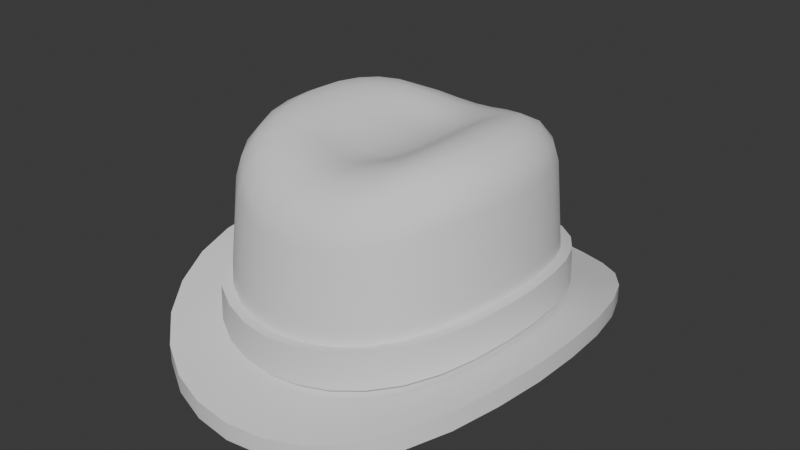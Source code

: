 # Source: Homburg.blend  (saved by Blender 4.3.34; exported with 4.5.12 LTS)
import bpy
from mathutils import Matrix  # noqa: F401  (used for matrix-valued properties, if any)

bpy.ops.wm.read_factory_settings(use_empty=True)
scene = bpy.context.scene
scene.name = 'Scene'

# ---- world
world_world = bpy.data.worlds.new('World'); scene.world = world_world
world_world.use_nodes = True; world_world.node_tree.nodes.clear()
_N = world_world.node_tree.nodes; _L = world_world.node_tree.links
n0 = _N.new('ShaderNodeOutputWorld'); n0.name = 'World Output'; n0.location = (300, 300)
n1 = _N.new('ShaderNodeBackground'); n1.name = 'Background'; n1.location = (10, 300)
n1.inputs[0].default_value = (0.05088, 0.05088, 0.05088, 1.0)
_L.new(n1.outputs[0], n0.inputs[0])
n0.is_active_output = True
world_world.color = (0.05088, 0.05088, 0.05088)
world_world.use_sun_shadow = False
world_world.sun_shadow_jitter_overblur = 0.0

# ---- meshes
me_homburg = bpy.data.meshes.new('Homburg')
me_homburg.from_pydata([(0.08711, 0.0, 0.03584), (0.1194, 0.0, 0.04203), (0.1194, 0.0, 0.0303), (0.08684, 0.0, 0.03997), (0.0927, 0.0, 0.06218), (0.09336, 0.0, 0.0402), (0.08618, 0.0, 0.06195), (0.082, 0.0, 0.1148), (0.04921, 0.0, 0.14), (0.0787, 0.0, 0.1257), (0.07107, 0.0, 0.1346), (0.06074, 0.0, 0.1396), (0.03794, 0.0, 0.1366), (0.06325, -0.07435, 0.02686), (0.08561, -0.02075, 0.03512), (0.08112, -0.04064, 0.03282), (0.07366, -0.05879, 0.02983), (0.05001, -0.0866, 0.02439), (0.03457, -0.09537, 0.02212), (0.01765, -0.1006, 0.02074), (-1.192e-07, -0.1024, 0.02013), (0.08671, -0.1019, 0.02517), (0.1174, -0.02845, 0.04068), (0.1112, -0.05571, 0.03728), (0.101, -0.0806, 0.03163), (0.06856, -0.1187, 0.01871), (0.04739, -0.1307, 0.01409), (0.0242, -0.138, 0.01209), (-1.192e-07, -0.1404, 0.01122), (0.08671, -0.1019, 0.01374), (0.1174, -0.02845, 0.02896), (0.1112, -0.05571, 0.02563), (0.101, -0.0806, 0.02007), (0.06856, -0.1187, 0.007418), (0.04739, -0.1307, 0.002856), (0.0242, -0.138, 0.0008674), (-1.192e-07, -0.1404, 3.128e-07), (0.06306, -0.07413, 0.03104), (0.08535, -0.02069, 0.03928), (0.08088, -0.04052, 0.03701), (0.07344, -0.05862, 0.03402), (0.04987, -0.08634, 0.0285), (0.03447, -0.09508, 0.02621), (0.0176, -0.1003, 0.02485), (-1.192e-07, -0.1021, 0.02423), (-1.192e-07, -0.1078, 0.04652), (0.0188, -0.106, 0.04733), (0.05341, -0.09095, 0.05103), (0.03686, -0.1003, 0.04872), (0.0676, -0.07782, 0.0538), (0.07867, -0.06127, 0.05676), (0.08649, -0.04221, 0.05966), (0.09115, -0.02151, 0.06166), (0.01887, -0.1067, 0.02512), (0.05364, -0.09165, 0.02875), (0.037, -0.1011, 0.02647), (0.06795, -0.07844, 0.03128), (0.07915, -0.06177, 0.03425), (0.08707, -0.04254, 0.03724), (0.09179, -0.02168, 0.03951), (-1.192e-07, -0.1086, 0.0245), (0.0847, -0.02057, 0.06143), (0.08027, -0.04026, 0.05943), (0.07291, -0.05823, 0.05654), (0.04953, -0.08571, 0.05078), (0.03425, -0.09436, 0.04846), (0.01749, -0.09957, 0.04702), (-1.192e-07, -0.1013, 0.0462), (0.06262, -0.07362, 0.05357), (0.06008, -0.06853, 0.1076), (0.03715, -0.04528, 0.1342), (0.05766, -0.06597, 0.1192), (0.05207, -0.06026, 0.1292), (0.04449, -0.05262, 0.134), (0.0806, -0.01937, 0.1146), (0.04828, -0.01287, 0.1396), (0.07735, -0.01868, 0.1256), (0.06984, -0.01715, 0.1344), (0.05966, -0.01511, 0.1395), (0.07646, -0.03782, 0.1141), (0.04558, -0.02496, 0.1384), (0.07337, -0.03646, 0.1247), (0.06622, -0.03345, 0.1336), (0.05653, -0.02944, 0.1386), (0.06965, -0.05446, 0.1117), (0.04236, -0.03512, 0.1367), (0.06683, -0.05247, 0.1221), (0.0603, -0.04805, 0.1314), (0.05145, -0.04215, 0.1368), (0.0283, -0.05097, 0.1317), (0.04774, -0.07943, 0.1027), (0.03559, -0.06063, 0.1303), (0.04149, -0.06968, 0.1248), (0.04585, -0.07643, 0.1141), (0.03315, -0.08718, 0.09929), (0.01999, -0.05428, 0.1294), (0.03186, -0.08387, 0.1101), (0.02889, -0.07642, 0.12), (0.02487, -0.06642, 0.1275), (0.01698, -0.09189, 0.09632), (0.01028, -0.05707, 0.1273), (0.01632, -0.0884, 0.1072), (0.01481, -0.08055, 0.117), (0.01278, -0.06999, 0.1248), (-1.192e-07, -0.09349, 0.09506), (-1.192e-07, -0.05803, 0.1265), (-1.192e-07, -0.08994, 0.106), (-1.192e-07, -0.08195, 0.1156), (-1.192e-07, -0.07121, 0.1237), (0.03066, -0.03878, 0.1324), (0.03699, -0.01181, 0.1363), (0.03537, -0.02322, 0.1352), (0.03359, -0.0316, 0.1339), (0.02446, -0.04128, 0.1307), (0.01695, -0.04326, 0.1288), (0.009072, -0.04442, 0.1269), (-1.192e-07, -0.04528, 0.126), (0.02452, -0.03209, 0.1296), (0.02629, -0.02342, 0.1298), (0.02826, -0.01198, 0.1304), (0.02887, 0.0, 0.1309), (0.01655, -0.03367, 0.127), (0.01753, -0.02387, 0.1266), (0.01894, -0.01197, 0.1269), (0.01978, 0.0, 0.1271), (0.008996, -0.03457, 0.1254), (0.009586, -0.02434, 0.1248), (0.01014, -0.01194, 0.1246), (0.01047, 0.0, 0.1248), (-1.192e-07, -0.03475, 0.1245), (-1.192e-07, -0.02408, 0.124), (-1.192e-07, -0.01168, 0.1237), (-1.192e-07, 0.0, 0.1237), (-0.08711, 0.0, 0.03584), (-0.1194, 0.0, 0.04203), (-0.1194, 0.0, 0.0303), (-0.08684, 0.0, 0.03997), (-0.0927, 0.0, 0.06218), (-0.09336, 0.0, 0.0402), (-0.08618, 0.0, 0.06195), (-0.082, 0.0, 0.1148), (-0.04921, 0.0, 0.14), (-0.0787, 0.0, 0.1257), (-0.07107, 0.0, 0.1346), (-0.06074, 0.0, 0.1396), (-0.03794, 0.0, 0.1366), (-0.06325, -0.07435, 0.02686), (-0.08561, -0.02075, 0.03512), (-0.08112, -0.04064, 0.03282), (-0.07366, -0.05879, 0.02983), (-0.05001, -0.0866, 0.02439), (-0.03457, -0.09537, 0.02212), (-0.01765, -0.1006, 0.02074), (-0.08671, -0.1019, 0.02517), (-0.1174, -0.02845, 0.04068), (-0.1112, -0.05571, 0.03728), (-0.101, -0.0806, 0.03163), (-0.06856, -0.1187, 0.01871), (-0.04739, -0.1307, 0.01409), (-0.0242, -0.138, 0.01209), (-0.08671, -0.1019, 0.01374), (-0.1174, -0.02845, 0.02896), (-0.1112, -0.05571, 0.02563), (-0.101, -0.0806, 0.02007), (-0.06856, -0.1187, 0.007418), (-0.04739, -0.1307, 0.002856), (-0.0242, -0.138, 0.0008674), (-0.06306, -0.07413, 0.03104), (-0.08535, -0.02069, 0.03928), (-0.08088, -0.04052, 0.03701), (-0.07344, -0.05862, 0.03402), (-0.04987, -0.08634, 0.0285), (-0.03447, -0.09508, 0.02621), (-0.0176, -0.1003, 0.02485), (-0.0188, -0.106, 0.04733), (-0.05341, -0.09095, 0.05103), (-0.03686, -0.1003, 0.04872), (-0.0676, -0.07782, 0.0538), (-0.07867, -0.06127, 0.05676), (-0.08649, -0.04221, 0.05966), (-0.09115, -0.02151, 0.06166), (-0.01887, -0.1067, 0.02512), (-0.05364, -0.09165, 0.02875), (-0.037, -0.1011, 0.02647), (-0.06795, -0.07844, 0.03128), (-0.07915, -0.06177, 0.03425), (-0.08707, -0.04254, 0.03724), (-0.09179, -0.02168, 0.03951), (-0.0847, -0.02057, 0.06143), (-0.08027, -0.04026, 0.05943), (-0.07291, -0.05823, 0.05654), (-0.04953, -0.08571, 0.05078), (-0.03425, -0.09436, 0.04846), (-0.01749, -0.09957, 0.04702), (-0.06262, -0.07362, 0.05357), (-0.06008, -0.06853, 0.1076), (-0.03715, -0.04528, 0.1342), (-0.05766, -0.06597, 0.1192), (-0.05207, -0.06026, 0.1292), (-0.04449, -0.05262, 0.134), (-0.0806, -0.01937, 0.1146), (-0.04828, -0.01287, 0.1396), (-0.07735, -0.01868, 0.1256), (-0.06984, -0.01715, 0.1344), (-0.05966, -0.01511, 0.1395), (-0.07646, -0.03782, 0.1141), (-0.04558, -0.02496, 0.1384), (-0.07337, -0.03646, 0.1247), (-0.06622, -0.03345, 0.1336), (-0.05653, -0.02944, 0.1386), (-0.06965, -0.05446, 0.1117), (-0.04236, -0.03512, 0.1367), (-0.06683, -0.05247, 0.1221), (-0.0603, -0.04805, 0.1314), (-0.05145, -0.04215, 0.1368), (-0.0283, -0.05097, 0.1317), (-0.04774, -0.07943, 0.1027), (-0.03559, -0.06063, 0.1303), (-0.04149, -0.06968, 0.1248), (-0.04585, -0.07643, 0.1141), (-0.03315, -0.08718, 0.09929), (-0.01999, -0.05428, 0.1294), (-0.03186, -0.08387, 0.1101), (-0.02889, -0.07642, 0.12), (-0.02487, -0.06642, 0.1275), (-0.01698, -0.09189, 0.09632), (-0.01028, -0.05707, 0.1273), (-0.01632, -0.0884, 0.1072), (-0.01481, -0.08055, 0.117), (-0.01278, -0.06999, 0.1248), (-0.03066, -0.03878, 0.1324), (-0.03699, -0.01181, 0.1363), (-0.03537, -0.02322, 0.1352), (-0.03359, -0.0316, 0.1339), (-0.02446, -0.04128, 0.1307), (-0.01695, -0.04326, 0.1288), (-0.009072, -0.04442, 0.1269), (-0.02452, -0.03209, 0.1296), (-0.02629, -0.02342, 0.1298), (-0.02826, -0.01198, 0.1304), (-0.02887, 0.0, 0.1309), (-0.01655, -0.03367, 0.127), (-0.01753, -0.02387, 0.1266), (-0.01894, -0.01197, 0.1269), (-0.01978, 0.0, 0.1271), (-0.008996, -0.03457, 0.1254), (-0.009586, -0.02434, 0.1248), (-0.01014, -0.01194, 0.1246), (-0.01047, 0.0, 0.1248), (0.06325, 0.07435, 0.02686), (0.08561, 0.02075, 0.03512), (0.08112, 0.04064, 0.03282), (0.07366, 0.05879, 0.02983), (0.05001, 0.0866, 0.02439), (0.03457, 0.09537, 0.02212), (0.01765, 0.1006, 0.02074), (-1.192e-07, 0.1024, 0.02013), (0.08671, 0.1019, 0.02517), (0.1174, 0.02845, 0.04068), (0.1112, 0.05571, 0.03728), (0.101, 0.0806, 0.03163), (0.06856, 0.1187, 0.01871), (0.04739, 0.1307, 0.01409), (0.0242, 0.138, 0.01209), (-1.192e-07, 0.1404, 0.01122), (0.08671, 0.1019, 0.01374), (0.1174, 0.02845, 0.02896), (0.1112, 0.05571, 0.02563), (0.101, 0.0806, 0.02007), (0.06856, 0.1187, 0.007418), (0.04739, 0.1307, 0.002856), (0.0242, 0.138, 0.0008674), (-1.192e-07, 0.1404, 3.128e-07), (0.06306, 0.07413, 0.03104), (0.08535, 0.02069, 0.03928), (0.08088, 0.04052, 0.03701), (0.07344, 0.05862, 0.03402), (0.04987, 0.08634, 0.0285), (0.03447, 0.09508, 0.02621), (0.0176, 0.1003, 0.02485), (-1.192e-07, 0.1021, 0.02423), (-1.192e-07, 0.1078, 0.04652), (0.0188, 0.106, 0.04733), (0.05341, 0.09095, 0.05103), (0.03686, 0.1003, 0.04872), (0.0676, 0.07782, 0.0538), (0.07867, 0.06127, 0.05676), (0.08649, 0.04221, 0.05966), (0.09115, 0.02151, 0.06166), (0.01887, 0.1067, 0.02512), (0.05364, 0.09165, 0.02875), (0.037, 0.1011, 0.02647), (0.06795, 0.07844, 0.03128), (0.07915, 0.06177, 0.03425), (0.08707, 0.04254, 0.03724), (0.09179, 0.02168, 0.03951), (-1.192e-07, 0.1086, 0.0245), (0.0847, 0.02057, 0.06143), (0.08027, 0.04026, 0.05943), (0.07291, 0.05823, 0.05654), (0.04953, 0.08571, 0.05078), (0.03425, 0.09436, 0.04846), (0.01749, 0.09957, 0.04702), (-1.192e-07, 0.1013, 0.0462), (0.06262, 0.07362, 0.05357), (0.06008, 0.06853, 0.1076), (0.03715, 0.04528, 0.1342), (0.05766, 0.06597, 0.1192), (0.05207, 0.06026, 0.1292), (0.04449, 0.05262, 0.134), (0.0806, 0.01937, 0.1146), (0.04828, 0.01287, 0.1396), (0.07735, 0.01868, 0.1256), (0.06984, 0.01715, 0.1344), (0.05966, 0.01511, 0.1395), (0.07646, 0.03782, 0.1141), (0.04558, 0.02496, 0.1384), (0.07337, 0.03646, 0.1247), (0.06622, 0.03345, 0.1336), (0.05653, 0.02944, 0.1386), (0.06965, 0.05446, 0.1117), (0.04236, 0.03512, 0.1367), (0.06683, 0.05247, 0.1221), (0.0603, 0.04805, 0.1314), (0.05145, 0.04215, 0.1368), (0.0283, 0.05097, 0.1317), (0.04774, 0.07943, 0.1027), (0.03559, 0.06063, 0.1303), (0.04149, 0.06968, 0.1248), (0.04585, 0.07643, 0.1141), (0.03315, 0.08718, 0.09929), (0.01999, 0.05428, 0.1294), (0.03186, 0.08387, 0.1101), (0.02889, 0.07642, 0.12), (0.02487, 0.06642, 0.1275), (0.01698, 0.09189, 0.09632), (0.01028, 0.05707, 0.1273), (0.01632, 0.0884, 0.1072), (0.01481, 0.08055, 0.117), (0.01278, 0.06999, 0.1248), (-1.192e-07, 0.09349, 0.09506), (-1.192e-07, 0.05803, 0.1265), (-1.192e-07, 0.08994, 0.106), (-1.192e-07, 0.08195, 0.1156), (-1.192e-07, 0.07121, 0.1237), (0.03066, 0.03878, 0.1324), (0.03699, 0.01181, 0.1363), (0.03537, 0.02322, 0.1352), (0.03359, 0.0316, 0.1339), (0.02446, 0.04128, 0.1307), (0.01695, 0.04326, 0.1288), (0.009072, 0.04442, 0.1269), (-1.192e-07, 0.04528, 0.126), (0.02452, 0.03209, 0.1296), (0.02629, 0.02342, 0.1298), (0.02826, 0.01198, 0.1304), (0.01655, 0.03367, 0.127), (0.01753, 0.02387, 0.1266), (0.01894, 0.01197, 0.1269), (0.008996, 0.03457, 0.1254), (0.009586, 0.02434, 0.1248), (0.01014, 0.01194, 0.1246), (-1.192e-07, 0.03475, 0.1245), (-1.192e-07, 0.02408, 0.124), (-1.192e-07, 0.01168, 0.1237), (-0.06325, 0.07435, 0.02686), (-0.08561, 0.02075, 0.03512), (-0.08112, 0.04064, 0.03282), (-0.07366, 0.05879, 0.02983), (-0.05001, 0.0866, 0.02439), (-0.03457, 0.09537, 0.02212), (-0.01765, 0.1006, 0.02074), (-0.08671, 0.1019, 0.02517), (-0.1174, 0.02845, 0.04068), (-0.1112, 0.05571, 0.03728), (-0.101, 0.0806, 0.03163), (-0.06856, 0.1187, 0.01871), (-0.04739, 0.1307, 0.01409), (-0.0242, 0.138, 0.01209), (-0.08671, 0.1019, 0.01374), (-0.1174, 0.02845, 0.02896), (-0.1112, 0.05571, 0.02563), (-0.101, 0.0806, 0.02007), (-0.06856, 0.1187, 0.007418), (-0.04739, 0.1307, 0.002856), (-0.0242, 0.138, 0.0008674), (-0.06306, 0.07413, 0.03104), (-0.08535, 0.02069, 0.03928), (-0.08088, 0.04052, 0.03701), (-0.07344, 0.05862, 0.03402), (-0.04987, 0.08634, 0.0285), (-0.03447, 0.09508, 0.02621), (-0.0176, 0.1003, 0.02485), (-0.0188, 0.106, 0.04733), (-0.05341, 0.09095, 0.05103), (-0.03686, 0.1003, 0.04872), (-0.0676, 0.07782, 0.0538), (-0.07867, 0.06127, 0.05676), (-0.08649, 0.04221, 0.05966), (-0.09115, 0.02151, 0.06166), (-0.01887, 0.1067, 0.02512), (-0.05364, 0.09165, 0.02875), (-0.037, 0.1011, 0.02647), (-0.06795, 0.07844, 0.03128), (-0.07915, 0.06177, 0.03425), (-0.08707, 0.04254, 0.03724), (-0.09179, 0.02168, 0.03951), (-0.0847, 0.02057, 0.06143), (-0.08027, 0.04026, 0.05943), (-0.07291, 0.05823, 0.05654), (-0.04953, 0.08571, 0.05078), (-0.03425, 0.09436, 0.04846), (-0.01749, 0.09957, 0.04702), (-0.06262, 0.07362, 0.05357), (-0.06008, 0.06853, 0.1076), (-0.03715, 0.04528, 0.1342), (-0.05766, 0.06597, 0.1192), (-0.05207, 0.06026, 0.1292), (-0.04449, 0.05262, 0.134), (-0.0806, 0.01937, 0.1146), (-0.04828, 0.01287, 0.1396), (-0.07735, 0.01868, 0.1256), (-0.06984, 0.01715, 0.1344), (-0.05966, 0.01511, 0.1395), (-0.07646, 0.03782, 0.1141), (-0.04558, 0.02496, 0.1384), (-0.07337, 0.03646, 0.1247), (-0.06622, 0.03345, 0.1336), (-0.05653, 0.02944, 0.1386), (-0.06965, 0.05446, 0.1117), (-0.04236, 0.03512, 0.1367), (-0.06683, 0.05247, 0.1221), (-0.0603, 0.04805, 0.1314), (-0.05145, 0.04215, 0.1368), (-0.0283, 0.05097, 0.1317), (-0.04774, 0.07943, 0.1027), (-0.03559, 0.06063, 0.1303), (-0.04149, 0.06968, 0.1248), (-0.04585, 0.07643, 0.1141), (-0.03315, 0.08718, 0.09929), (-0.01999, 0.05428, 0.1294), (-0.03186, 0.08387, 0.1101), (-0.02889, 0.07642, 0.12), (-0.02487, 0.06642, 0.1275), (-0.01698, 0.09189, 0.09632), (-0.01028, 0.05707, 0.1273), (-0.01632, 0.0884, 0.1072), (-0.01481, 0.08055, 0.117), (-0.01278, 0.06999, 0.1248), (-0.03066, 0.03878, 0.1324), (-0.03699, 0.01181, 0.1363), (-0.03537, 0.02322, 0.1352), (-0.03359, 0.0316, 0.1339), (-0.02446, 0.04128, 0.1307), (-0.01695, 0.04326, 0.1288), (-0.009072, 0.04442, 0.1269), (-0.02452, 0.03209, 0.1296), (-0.02629, 0.02342, 0.1298), (-0.02826, 0.01198, 0.1304), (-0.01655, 0.03367, 0.127), (-0.01753, 0.02387, 0.1266), (-0.01894, 0.01197, 0.1269), (-0.008996, 0.03457, 0.1254), (-0.009586, 0.02434, 0.1248), (-0.01014, 0.01194, 0.1246), (1.192e-07, 0.09216, 0.009855), (0.01589, 0.09058, 0.0104), (0.03111, 0.08583, 0.01165), (0.04501, 0.07794, 0.01369), (0.0663, 0.05291, 0.01858), (0.07301, 0.03657, 0.02128), (0.07705, 0.01868, 0.02335), (0.05692, 0.06692, 0.01592), (1.192e-07, -0.09216, 0.009844), (0.01589, -0.09058, 0.0103), (0.03111, -0.08583, 0.01151), (0.04501, -0.07794, 0.01354), (0.0663, -0.05291, 0.01854), (0.07301, -0.03657, 0.02128), (0.07708, -0.01868, 0.02334), (0.0784, 0.0, 0.024), (0.05692, -0.06692, 0.01576), (-0.05692, -0.06692, 0.01576), (-0.0784, 0.0, 0.024), (-0.07708, -0.01868, 0.02334), (-0.07301, -0.03657, 0.02128), (-0.0663, -0.05291, 0.01854), (-0.04501, -0.07794, 0.01354), (-0.03111, -0.08583, 0.01151), (-0.01589, -0.09058, 0.0103), (-0.05692, 0.06692, 0.01592), (-0.07705, 0.01868, 0.02335), (-0.07301, 0.03657, 0.02128), (-0.0663, 0.05291, 0.01858), (-0.04501, 0.07794, 0.01369), (-0.03111, 0.08583, 0.01165), (-0.01589, 0.09058, 0.0104), (1.192e-07, 0.0, 0.1186), (1.192e-07, 0.07062, 0.09731), (-0.04865, -0.05127, 0.09731), (0.02659, -0.06576, 0.09731), (-0.0624, -0.02802, 0.09731), (-0.04865, 0.05127, 0.09731), (0.04865, -0.05127, 0.09731), (-0.067, 0.0, 0.09731), (-0.02659, 0.06576, 0.09731), (0.0624, -0.02802, 0.09731), (0.04865, 0.05127, 0.09731), (0.067, 0.0, 0.09731), (0.02659, 0.06576, 0.09731), (-0.0624, 0.02802, 0.09731), (0.0624, 0.02802, 0.09731), (1.192e-07, -0.07062, 0.09731), (-0.02659, -0.06576, 0.09731)], [], [(61, 6, 7, 74), (62, 61, 74, 79), (63, 62, 79, 84), (68, 63, 84, 69), (65, 64, 90, 94), (66, 65, 94, 99), (67, 66, 99, 104), (64, 68, 69, 90), (28, 36, 35, 27), (27, 35, 34, 26), (26, 34, 33, 25), (25, 33, 29, 21), (21, 29, 32, 24), (24, 32, 31, 23), (23, 31, 30, 22), (22, 30, 2, 1), (15, 16, 24, 23), (13, 17, 25, 21), (17, 18, 26, 25), (24, 16, 13, 21), (22, 14, 15, 23), (26, 18, 19, 27), (0, 14, 22, 1), (19, 20, 28, 27), (0, 3, 38, 14), (14, 38, 39, 15), (15, 39, 40, 16), (16, 40, 37, 13), (17, 41, 42, 18), (18, 42, 43, 19), (19, 43, 44, 20), (13, 37, 41, 17), (41, 54, 55, 42), (40, 57, 56, 37), (39, 58, 57, 40), (38, 59, 58, 39), (3, 5, 59, 38), (42, 55, 53, 43), (43, 53, 60, 44), (61, 52, 4, 6), (37, 56, 54, 41), (62, 51, 52, 61), (63, 50, 51, 62), (68, 49, 50, 63), (65, 48, 47, 64), (66, 46, 48, 65), (67, 45, 46, 66), (64, 47, 49, 68), (58, 59, 52, 51), (57, 58, 51, 50), (56, 57, 50, 49), (54, 56, 49, 47), (55, 54, 47, 48), (53, 55, 48, 46), (60, 53, 46, 45), (4, 52, 59, 5), (480, 2, 30, 479), (479, 30, 31, 478), (478, 31, 32, 477), (477, 32, 29, 481), (481, 29, 33, 476), (476, 33, 34, 475), (475, 34, 35, 474), (474, 35, 36, 473), (7, 9, 76, 74), (9, 10, 77, 76), (10, 11, 78, 77), (11, 8, 75, 78), (74, 76, 81, 79), (76, 77, 82, 81), (77, 78, 83, 82), (78, 75, 80, 83), (79, 81, 86, 84), (81, 82, 87, 86), (82, 83, 88, 87), (83, 80, 85, 88), (70, 73, 88, 85), (73, 72, 87, 88), (72, 71, 86, 87), (71, 69, 84, 86), (90, 93, 96, 94), (93, 92, 97, 96), (92, 91, 98, 97), (91, 89, 95, 98), (94, 96, 101, 99), (96, 97, 102, 101), (97, 98, 103, 102), (98, 95, 100, 103), (99, 101, 106, 104), (101, 102, 107, 106), (102, 103, 108, 107), (103, 100, 105, 108), (69, 71, 93, 90), (71, 72, 92, 93), (72, 73, 91, 92), (73, 70, 89, 91), (8, 12, 110, 75), (75, 110, 111, 80), (80, 111, 112, 85), (70, 109, 113, 89), (89, 113, 114, 95), (95, 114, 115, 100), (100, 115, 116, 105), (118, 122, 121, 117), (112, 109, 70, 85), (117, 121, 114, 113), (121, 125, 115, 114), (125, 129, 116, 115), (111, 118, 117, 112), (122, 126, 125, 121), (126, 130, 129, 125), (110, 119, 118, 111), (119, 123, 122, 118), (123, 127, 126, 122), (127, 131, 130, 126), (12, 120, 119, 110), (120, 124, 123, 119), (124, 128, 127, 123), (128, 132, 131, 127), (112, 117, 113, 109), (188, 200, 140, 139), (189, 205, 200, 188), (190, 210, 205, 189), (194, 195, 210, 190), (192, 220, 216, 191), (193, 225, 220, 192), (67, 104, 225, 193), (191, 216, 195, 194), (28, 159, 166, 36), (159, 158, 165, 166), (158, 157, 164, 165), (157, 153, 160, 164), (153, 156, 163, 160), (156, 155, 162, 163), (155, 154, 161, 162), (154, 134, 135, 161), (148, 155, 156, 149), (146, 153, 157, 150), (150, 157, 158, 151), (156, 153, 146, 149), (154, 155, 148, 147), (158, 159, 152, 151), (133, 134, 154, 147), (152, 159, 28, 20), (133, 147, 168, 136), (147, 148, 169, 168), (148, 149, 170, 169), (149, 146, 167, 170), (150, 151, 172, 171), (151, 152, 173, 172), (152, 20, 44, 173), (146, 150, 171, 167), (171, 172, 183, 182), (170, 167, 184, 185), (169, 170, 185, 186), (168, 169, 186, 187), (136, 168, 187, 138), (172, 173, 181, 183), (173, 44, 60, 181), (188, 139, 137, 180), (167, 171, 182, 184), (189, 188, 180, 179), (190, 189, 179, 178), (194, 190, 178, 177), (192, 191, 175, 176), (193, 192, 176, 174), (67, 193, 174, 45), (191, 194, 177, 175), (186, 179, 180, 187), (185, 178, 179, 186), (184, 177, 178, 185), (182, 175, 177, 184), (183, 176, 175, 182), (181, 174, 176, 183), (60, 45, 174, 181), (137, 138, 187, 180), (483, 484, 161, 135), (484, 485, 162, 161), (485, 486, 163, 162), (486, 482, 160, 163), (482, 487, 164, 160), (487, 488, 165, 164), (488, 489, 166, 165), (489, 473, 36, 166), (140, 200, 202, 142), (142, 202, 203, 143), (143, 203, 204, 144), (144, 204, 201, 141), (200, 205, 207, 202), (202, 207, 208, 203), (203, 208, 209, 204), (204, 209, 206, 201), (205, 210, 212, 207), (207, 212, 213, 208), (208, 213, 214, 209), (209, 214, 211, 206), (196, 211, 214, 199), (199, 214, 213, 198), (198, 213, 212, 197), (197, 212, 210, 195), (216, 220, 222, 219), (219, 222, 223, 218), (218, 223, 224, 217), (217, 224, 221, 215), (220, 225, 227, 222), (222, 227, 228, 223), (223, 228, 229, 224), (224, 229, 226, 221), (225, 104, 106, 227), (227, 106, 107, 228), (228, 107, 108, 229), (229, 108, 105, 226), (195, 216, 219, 197), (197, 219, 218, 198), (198, 218, 217, 199), (199, 217, 215, 196), (141, 201, 231, 145), (201, 206, 232, 231), (206, 211, 233, 232), (196, 215, 234, 230), (215, 221, 235, 234), (221, 226, 236, 235), (226, 105, 116, 236), (238, 237, 241, 242), (233, 211, 196, 230), (237, 234, 235, 241), (241, 235, 236, 245), (245, 236, 116, 129), (232, 233, 237, 238), (242, 241, 245, 246), (246, 245, 129, 130), (231, 232, 238, 239), (239, 238, 242, 243), (243, 242, 246, 247), (247, 246, 130, 131), (145, 231, 239, 240), (240, 239, 243, 244), (244, 243, 247, 248), (248, 247, 131, 132), (233, 230, 234, 237), (297, 310, 7, 6), (298, 315, 310, 297), (299, 320, 315, 298), (304, 305, 320, 299), (301, 330, 326, 300), (302, 335, 330, 301), (303, 340, 335, 302), (300, 326, 305, 304), (264, 263, 271, 272), (263, 262, 270, 271), (262, 261, 269, 270), (261, 257, 265, 269), (257, 260, 268, 265), (260, 259, 267, 268), (259, 258, 266, 267), (258, 1, 2, 266), (251, 259, 260, 252), (249, 257, 261, 253), (253, 261, 262, 254), (260, 257, 249, 252), (258, 259, 251, 250), (262, 263, 255, 254), (0, 1, 258, 250), (255, 263, 264, 256), (0, 250, 274, 3), (250, 251, 275, 274), (251, 252, 276, 275), (252, 249, 273, 276), (253, 254, 278, 277), (254, 255, 279, 278), (255, 256, 280, 279), (249, 253, 277, 273), (277, 278, 291, 290), (276, 273, 292, 293), (275, 276, 293, 294), (274, 275, 294, 295), (3, 274, 295, 5), (278, 279, 289, 291), (279, 280, 296, 289), (297, 6, 4, 288), (273, 277, 290, 292), (298, 297, 288, 287), (299, 298, 287, 286), (304, 299, 286, 285), (301, 300, 283, 284), (302, 301, 284, 282), (303, 302, 282, 281), (300, 304, 285, 283), (294, 287, 288, 295), (293, 286, 287, 294), (292, 285, 286, 293), (290, 283, 285, 292), (291, 284, 283, 290), (289, 282, 284, 291), (296, 281, 282, 289), (4, 5, 295, 288), (480, 471, 266, 2), (471, 470, 267, 266), (470, 469, 268, 267), (469, 472, 265, 268), (472, 468, 269, 265), (468, 467, 270, 269), (467, 466, 271, 270), (466, 465, 272, 271), (7, 310, 312, 9), (9, 312, 313, 10), (10, 313, 314, 11), (11, 314, 311, 8), (310, 315, 317, 312), (312, 317, 318, 313), (313, 318, 319, 314), (314, 319, 316, 311), (315, 320, 322, 317), (317, 322, 323, 318), (318, 323, 324, 319), (319, 324, 321, 316), (306, 321, 324, 309), (309, 324, 323, 308), (308, 323, 322, 307), (307, 322, 320, 305), (326, 330, 332, 329), (329, 332, 333, 328), (328, 333, 334, 327), (327, 334, 331, 325), (330, 335, 337, 332), (332, 337, 338, 333), (333, 338, 339, 334), (334, 339, 336, 331), (335, 340, 342, 337), (337, 342, 343, 338), (338, 343, 344, 339), (339, 344, 341, 336), (305, 326, 329, 307), (307, 329, 328, 308), (308, 328, 327, 309), (309, 327, 325, 306), (8, 311, 346, 12), (311, 316, 347, 346), (316, 321, 348, 347), (306, 325, 349, 345), (325, 331, 350, 349), (331, 336, 351, 350), (336, 341, 352, 351), (354, 353, 356, 357), (348, 321, 306, 345), (353, 349, 350, 356), (356, 350, 351, 359), (359, 351, 352, 362), (347, 348, 353, 354), (357, 356, 359, 360), (360, 359, 362, 363), (346, 347, 354, 355), (355, 354, 357, 358), (358, 357, 360, 361), (361, 360, 363, 364), (12, 346, 355, 120), (120, 355, 358, 124), (124, 358, 361, 128), (128, 361, 364, 132), (348, 345, 349, 353), (407, 139, 140, 419), (408, 407, 419, 424), (409, 408, 424, 429), (413, 409, 429, 414), (411, 410, 435, 439), (412, 411, 439, 444), (303, 412, 444, 340), (410, 413, 414, 435), (264, 272, 385, 378), (378, 385, 384, 377), (377, 384, 383, 376), (376, 383, 379, 372), (372, 379, 382, 375), (375, 382, 381, 374), (374, 381, 380, 373), (373, 380, 135, 134), (367, 368, 375, 374), (365, 369, 376, 372), (369, 370, 377, 376), (375, 368, 365, 372), (373, 366, 367, 374), (377, 370, 371, 378), (133, 366, 373, 134), (371, 256, 264, 378), (133, 136, 387, 366), (366, 387, 388, 367), (367, 388, 389, 368), (368, 389, 386, 365), (369, 390, 391, 370), (370, 391, 392, 371), (371, 392, 280, 256), (365, 386, 390, 369), (390, 401, 402, 391), (389, 404, 403, 386), (388, 405, 404, 389), (387, 406, 405, 388), (136, 138, 406, 387), (391, 402, 400, 392), (392, 400, 296, 280), (407, 399, 137, 139), (386, 403, 401, 390), (408, 398, 399, 407), (409, 397, 398, 408), (413, 396, 397, 409), (411, 395, 394, 410), (412, 393, 395, 411), (303, 281, 393, 412), (410, 394, 396, 413), (405, 406, 399, 398), (404, 405, 398, 397), (403, 404, 397, 396), (401, 403, 396, 394), (402, 401, 394, 395), (400, 402, 395, 393), (296, 400, 393, 281), (137, 399, 406, 138), (483, 135, 380, 491), (491, 380, 381, 492), (492, 381, 382, 493), (493, 382, 379, 490), (490, 379, 383, 494), (494, 383, 384, 495), (495, 384, 385, 496), (496, 385, 272, 465), (140, 142, 421, 419), (142, 143, 422, 421), (143, 144, 423, 422), (144, 141, 420, 423), (419, 421, 426, 424), (421, 422, 427, 426), (422, 423, 428, 427), (423, 420, 425, 428), (424, 426, 431, 429), (426, 427, 432, 431), (427, 428, 433, 432), (428, 425, 430, 433), (415, 418, 433, 430), (418, 417, 432, 433), (417, 416, 431, 432), (416, 414, 429, 431), (435, 438, 441, 439), (438, 437, 442, 441), (437, 436, 443, 442), (436, 434, 440, 443), (439, 441, 446, 444), (441, 442, 447, 446), (442, 443, 448, 447), (443, 440, 445, 448), (444, 446, 342, 340), (446, 447, 343, 342), (447, 448, 344, 343), (448, 445, 341, 344), (414, 416, 438, 435), (416, 417, 437, 438), (417, 418, 436, 437), (418, 415, 434, 436), (141, 145, 450, 420), (420, 450, 451, 425), (425, 451, 452, 430), (415, 449, 453, 434), (434, 453, 454, 440), (440, 454, 455, 445), (445, 455, 352, 341), (457, 460, 459, 456), (452, 449, 415, 430), (456, 459, 454, 453), (459, 462, 455, 454), (462, 362, 352, 455), (451, 457, 456, 452), (460, 463, 462, 459), (463, 363, 362, 462), (450, 458, 457, 451), (458, 461, 460, 457), (461, 464, 463, 460), (464, 364, 363, 463), (145, 240, 458, 450), (240, 244, 461, 458), (244, 248, 464, 461), (248, 132, 364, 464), (452, 456, 453, 449), (512, 497, 500), (505, 497, 502), (504, 497, 501), (505, 498, 497), (509, 497, 498), (506, 503, 497), (509, 507, 497), (508, 506, 497), (510, 502, 497), (511, 497, 507), (504, 510, 497), (513, 499, 497), (508, 497, 511), (513, 497, 512), (503, 500, 497), (501, 497, 499), (481, 503, 477), (478, 477, 506), (478, 506, 479), (479, 508, 480), (508, 471, 480), (471, 511, 470), (507, 469, 511), (469, 507, 472), (509, 468, 507), (468, 509, 467), (509, 466, 467), (466, 498, 465), (465, 498, 496), (496, 505, 495), (495, 505, 494), (490, 494, 502), (490, 502, 493), (492, 493, 510), (492, 510, 491), (491, 504, 483), (504, 484, 483), (484, 501, 485), (499, 486, 501), (486, 499, 482), (513, 487, 499), (487, 513, 488), (513, 489, 488), (489, 512, 473), (473, 512, 474), (474, 500, 475), (475, 500, 476), (481, 476, 503), (477, 503, 506), (486, 485, 501), (479, 506, 508), (508, 511, 471), (468, 472, 507), (494, 505, 502), (509, 498, 466), (496, 498, 505), (493, 502, 510), (491, 510, 504), (504, 501, 484), (487, 482, 499), (469, 470, 511), (513, 512, 489), (474, 512, 500), (476, 500, 503)])
me_homburg.polygons.foreach_set('use_smooth', [True] * 544)
_k = set([(0, 14), (0, 250), (1, 22), (1, 258), (2, 30), (2, 266), (3, 38), (3, 274), (4, 52), (4, 288), (5, 59), (5, 295), (6, 61), (6, 297), (13, 16), (13, 17), (14, 15), (15, 16), (17, 18), (18, 19), (19, 20), (20, 152), (21, 24), (21, 25), (22, 23), (23, 24), (25, 26), (26, 27), (27, 28), (28, 159), (29, 32), (29, 33), (30, 31), (31, 32), (33, 34), (34, 35), (35, 36), (36, 166), (37, 40), (37, 41), (38, 39), (39, 40), (41, 42), (42, 43), (43, 44), (44, 173), (45, 46), (45, 174), (46, 48), (47, 48), (47, 49), (49, 50), (50, 51), (51, 52), (53, 55), (53, 60), (54, 55), (54, 56), (56, 57), (57, 58), (58, 59), (60, 181), (61, 62), (62, 63), (63, 68), (64, 65), (64, 68), (65, 66), (66, 67), (67, 193), (133, 147), (133, 366), (134, 154), (134, 373), (135, 161), (135, 380), (136, 168), (136, 387), (137, 180), (137, 399), (138, 187), (138, 406), (139, 188), (139, 407), (146, 149), (146, 150), (147, 148), (148, 149), (150, 151), (151, 152), (153, 156), (153, 157), (154, 155), (155, 156), (157, 158), (158, 159), (160, 163), (160, 164), (161, 162), (162, 163), (164, 165), (165, 166), (167, 170), (167, 171), (168, 169), (169, 170), (171, 172), (172, 173), (174, 176), (175, 176), (175, 177), (177, 178), (178, 179), (179, 180), (181, 183), (182, 183), (182, 184), (184, 185), (185, 186), (186, 187), (188, 189), (189, 190), (190, 194), (191, 192), (191, 194), (192, 193), (249, 252), (249, 253), (250, 251), (251, 252), (253, 254), (254, 255), (255, 256), (256, 371), (257, 260), (257, 261), (258, 259), (259, 260), (261, 262), (262, 263), (263, 264), (264, 378), (265, 268), (265, 269), (266, 267), (267, 268), (269, 270), (270, 271), (271, 272), (272, 385), (273, 276), (273, 277), (274, 275), (275, 276), (277, 278), (278, 279), (279, 280), (280, 392), (281, 282), (281, 393), (282, 284), (283, 284), (283, 285), (285, 286), (286, 287), (287, 288), (289, 291), (289, 296), (290, 291), (290, 292), (292, 293), (293, 294), (294, 295), (296, 400), (297, 298), (298, 299), (299, 304), (300, 301), (300, 304), (301, 302), (302, 303), (303, 412), (365, 368), (365, 369), (366, 367), (367, 368), (369, 370), (370, 371), (372, 375), (372, 376), (373, 374), (374, 375), (376, 377), (377, 378), (379, 382), (379, 383), (380, 381), (381, 382), (383, 384), (384, 385), (386, 389), (386, 390), (387, 388), (388, 389), (390, 391), (391, 392), (393, 395), (394, 395), (394, 396), (396, 397), (397, 398), (398, 399), (400, 402), (401, 402), (401, 403), (403, 404), (404, 405), (405, 406), (407, 408), (408, 409), (409, 413), (410, 411), (410, 413), (411, 412), (465, 466), (465, 496), (466, 467), (467, 468), (468, 472), (469, 470), (469, 472), (470, 471), (471, 480), (473, 474), (473, 489), (474, 475), (475, 476), (476, 481), (477, 478), (477, 481), (478, 479), (479, 480), (482, 486), (482, 487), (483, 484), (483, 491), (484, 485), (485, 486), (487, 488), (488, 489), (490, 493), (490, 494), (491, 492), (492, 493), (494, 495), (495, 496)])
me_homburg.attributes.new('sharp_edge', 'BOOLEAN', 'EDGE').data.foreach_set('value', [ (min(e.vertices), max(e.vertices)) in _k for e in me_homburg.edges])
_uv = me_homburg.uv_layers.new(name='UVMap')
_uv.uv.foreach_set('vector', [0.8204, 0.2854, 0.8204, 0.2454, 0.7771, 0.2503, 0.778, 0.2793, 0.8138, 0.3238, 0.8204, 0.2854, 0.778, 0.2793, 0.7734, 0.3073, 0.8007, 0.3586, 0.8138, 0.3238, 0.7734, 0.3073, 0.7646, 0.3328, 0.782, 0.3881, 0.8007, 0.3586, 0.7646, 0.3328, 0.7518, 0.3548, 0.7334, 0.4298, 0.7593, 0.4119, 0.7355, 0.3729, 0.7161, 0.3871, 0.7051, 0.4417, 0.7334, 0.4298, 0.7161, 0.3871, 0.6941, 0.3971, 0.6755, 0.4478, 0.7051, 0.4417, 0.6941, 0.3971, 0.6704, 0.4029, 0.7593, 0.4119, 0.782, 0.3881, 0.7518, 0.3548, 0.7355, 0.3729, 0.1241, 0.02184, 0.1117, 0.02184, 0.1117, 0.0506, 0.1241, 0.0506, 0.1241, 0.0506, 0.1117, 0.0506, 0.1117, 0.07897, 0.1241, 0.07897, 0.1241, 0.07897, 0.1117, 0.07897, 0.1117, 0.1067, 0.1241, 0.1067, 0.1241, 0.1067, 0.1117, 0.1067, 0.1117, 0.1336, 0.1241, 0.1336, 0.1241, 0.1336, 0.1117, 0.1336, 0.1117, 0.1628, 0.1241, 0.1628, 0.1241, 0.1628, 0.1117, 0.1628, 0.1117, 0.1941, 0.1241, 0.1941, 0.1241, 0.1941, 0.1117, 0.1941, 0.1117, 0.2269, 0.1241, 0.2269, 0.1241, 0.2269, 0.1117, 0.2269, 0.1117, 0.2606, 0.1241, 0.2606, 0.1565, 0.7202, 0.1565, 0.7472, 0.1988, 0.7472, 0.1988, 0.7202, 0.1565, 0.7724, 0.1565, 0.7956, 0.1988, 0.7956, 0.1988, 0.7724, 0.1565, 0.7956, 0.1565, 0.8195, 0.1988, 0.8195, 0.1988, 0.7956, 0.1988, 0.7472, 0.1565, 0.7472, 0.1565, 0.7724, 0.1988, 0.7724, 0.1988, 0.6919, 0.1565, 0.6919, 0.1565, 0.7202, 0.1988, 0.7202, 0.1988, 0.8195, 0.1565, 0.8195, 0.1565, 0.844, 0.1988, 0.844, 0.1565, 0.6629, 0.1565, 0.6919, 0.1988, 0.6919, 0.1988, 0.6629, 0.1565, 0.844, 0.1565, 0.8688, 0.1988, 0.8688, 0.1988, 0.844, 0.3365, 0.2258, 0.3408, 0.2258, 0.3408, 0.2001, 0.3365, 0.2001, 0.3365, 0.2001, 0.3408, 0.2001, 0.3408, 0.1751, 0.3365, 0.1751, 0.3365, 0.1751, 0.3408, 0.1751, 0.3408, 0.1512, 0.3365, 0.1512, 0.3365, 0.1512, 0.3408, 0.1512, 0.3408, 0.129, 0.3365, 0.129, 0.3365, 0.1084, 0.3408, 0.1084, 0.3408, 0.08728, 0.3365, 0.08728, 0.3365, 0.08728, 0.3408, 0.08728, 0.3408, 0.06565, 0.3365, 0.06565, 0.3365, 0.06565, 0.3408, 0.06565, 0.3408, 0.04372, 0.3365, 0.04372, 0.3365, 0.129, 0.3408, 0.129, 0.3408, 0.1084, 0.3365, 0.1084, 0.3069, 0.7, 0.2993, 0.7, 0.2993, 0.721, 0.3069, 0.721, 0.3069, 0.6573, 0.2993, 0.6573, 0.2993, 0.6795, 0.3069, 0.6795, 0.3069, 0.6335, 0.2993, 0.6335, 0.2993, 0.6573, 0.3069, 0.6573, 0.3069, 0.6085, 0.2993, 0.6085, 0.2993, 0.6335, 0.3069, 0.6335, 0.3069, 0.583, 0.2993, 0.583, 0.2993, 0.6085, 0.3069, 0.6085, 0.3069, 0.721, 0.2993, 0.721, 0.2993, 0.7426, 0.3069, 0.7426, 0.3069, 0.7426, 0.2993, 0.7426, 0.2993, 0.7644, 0.3069, 0.7644, 0.3369, 0.1949, 0.3293, 0.1949, 0.3293, 0.2202, 0.3369, 0.2202, 0.3069, 0.6795, 0.2993, 0.6795, 0.2993, 0.7, 0.3069, 0.7, 0.3369, 0.1702, 0.3293, 0.1702, 0.3293, 0.1949, 0.3369, 0.1949, 0.3369, 0.1466, 0.3293, 0.1466, 0.3293, 0.1702, 0.3369, 0.1702, 0.3369, 0.1246, 0.3293, 0.1246, 0.3293, 0.1466, 0.3369, 0.1466, 0.3369, 0.08348, 0.3293, 0.08348, 0.3293, 0.1043, 0.3369, 0.1043, 0.3369, 0.06211, 0.3293, 0.06211, 0.3293, 0.08348, 0.3369, 0.08348, 0.3369, 0.04046, 0.3293, 0.04046, 0.3293, 0.06211, 0.3369, 0.06211, 0.3369, 0.1043, 0.3293, 0.1043, 0.3293, 0.1246, 0.3369, 0.1246, 0.297, 0.6521, 0.297, 0.6268, 0.2729, 0.6268, 0.2729, 0.6521, 0.297, 0.6763, 0.297, 0.6521, 0.2729, 0.6521, 0.2729, 0.6763, 0.297, 0.6988, 0.297, 0.6763, 0.2729, 0.6763, 0.2729, 0.6988, 0.297, 0.7196, 0.297, 0.6988, 0.2729, 0.6988, 0.2729, 0.7196, 0.297, 0.741, 0.297, 0.7196, 0.2729, 0.7196, 0.2729, 0.741, 0.297, 0.7629, 0.297, 0.741, 0.2729, 0.741, 0.2729, 0.7629, 0.297, 0.7851, 0.297, 0.7629, 0.2729, 0.7629, 0.2729, 0.7851, 0.2729, 0.6008, 0.2729, 0.6268, 0.297, 0.6268, 0.297, 0.6008, 0.1923, 0.2281, 0.2408, 0.2281, 0.2408, 0.1974, 0.1923, 0.1974, 0.1923, 0.1974, 0.2408, 0.1974, 0.2408, 0.1675, 0.1923, 0.1675, 0.1923, 0.1675, 0.2408, 0.1675, 0.2408, 0.139, 0.1923, 0.139, 0.1923, 0.139, 0.2408, 0.139, 0.2408, 0.1124, 0.1923, 0.1124, 0.1923, 0.1124, 0.2408, 0.1124, 0.2408, 0.08781, 0.1923, 0.08781, 0.1923, 0.08781, 0.2408, 0.08781, 0.2408, 0.06258, 0.1923, 0.06258, 0.1923, 0.06258, 0.2408, 0.06258, 0.2408, 0.03673, 0.1923, 0.03673, 0.1923, 0.03673, 0.2408, 0.03673, 0.2408, 0.01052, 0.1923, 0.01052, 0.7771, 0.2503, 0.7771, 0.2503, 0.778, 0.2792, 0.778, 0.2793, 0.7771, 0.2503, 0.777, 0.2503, 0.7779, 0.2792, 0.778, 0.2792, 0.777, 0.2503, 0.7771, 0.2503, 0.778, 0.2795, 0.7779, 0.2792, 0.7771, 0.2503, 0.7771, 0.2503, 0.778, 0.2793, 0.778, 0.2795, 0.778, 0.2793, 0.778, 0.2792, 0.7735, 0.307, 0.7734, 0.3073, 0.778, 0.2792, 0.7779, 0.2792, 0.7733, 0.3073, 0.7735, 0.307, 0.7779, 0.2792, 0.778, 0.2795, 0.7733, 0.3078, 0.7733, 0.3073, 0.778, 0.2795, 0.778, 0.2793, 0.7734, 0.3073, 0.7733, 0.3078, 0.7734, 0.3073, 0.7735, 0.307, 0.7647, 0.3325, 0.7646, 0.3328, 0.7735, 0.307, 0.7733, 0.3073, 0.7643, 0.3332, 0.7647, 0.3325, 0.7733, 0.3073, 0.7733, 0.3078, 0.7643, 0.3334, 0.7643, 0.3332, 0.7733, 0.3078, 0.7734, 0.3073, 0.7655, 0.3308, 0.7643, 0.3334, 0.7518, 0.3547, 0.7513, 0.3554, 0.7643, 0.3334, 0.7655, 0.3308, 0.7513, 0.3554, 0.7511, 0.3554, 0.7643, 0.3332, 0.7643, 0.3334, 0.7511, 0.3554, 0.7519, 0.3545, 0.7647, 0.3325, 0.7643, 0.3332, 0.7519, 0.3545, 0.7518, 0.3548, 0.7646, 0.3328, 0.7647, 0.3325, 0.7355, 0.3729, 0.7356, 0.3728, 0.7161, 0.387, 0.7161, 0.3871, 0.7356, 0.3728, 0.7346, 0.3736, 0.7152, 0.3875, 0.7161, 0.387, 0.7346, 0.3736, 0.735, 0.3734, 0.7156, 0.3874, 0.7152, 0.3875, 0.735, 0.3734, 0.7341, 0.3742, 0.7161, 0.3871, 0.7156, 0.3874, 0.7161, 0.3871, 0.7161, 0.387, 0.6941, 0.3971, 0.6941, 0.3971, 0.7161, 0.387, 0.7152, 0.3875, 0.6933, 0.3973, 0.6941, 0.3971, 0.7152, 0.3875, 0.7156, 0.3874, 0.6937, 0.3973, 0.6933, 0.3973, 0.7156, 0.3874, 0.7161, 0.3871, 0.6941, 0.3971, 0.6937, 0.3973, 0.6941, 0.3971, 0.6941, 0.3971, 0.6707, 0.4029, 0.6704, 0.4029, 0.6941, 0.3971, 0.6933, 0.3973, 0.6707, 0.4028, 0.6707, 0.4029, 0.6933, 0.3973, 0.6937, 0.3973, 0.6701, 0.403, 0.6707, 0.4028, 0.6937, 0.3973, 0.6941, 0.3971, 0.6704, 0.4029, 0.6701, 0.403, 0.7518, 0.3548, 0.7519, 0.3545, 0.7356, 0.3728, 0.7355, 0.3729, 0.7519, 0.3545, 0.7511, 0.3554, 0.7346, 0.3736, 0.7356, 0.3728, 0.7511, 0.3554, 0.7513, 0.3554, 0.735, 0.3734, 0.7346, 0.3736, 0.7513, 0.3554, 0.7518, 0.3547, 0.7341, 0.3742, 0.735, 0.3734, 0.7771, 0.2503, 0.7771, 0.2503, 0.7776, 0.2824, 0.778, 0.2793, 0.778, 0.2793, 0.7776, 0.2824, 0.7718, 0.3131, 0.7734, 0.3073, 0.7734, 0.3073, 0.7718, 0.3131, 0.7634, 0.3357, 0.7655, 0.3308, 0.7518, 0.3547, 0.7514, 0.3553, 0.7376, 0.3713, 0.7341, 0.3742, 0.7341, 0.3742, 0.7376, 0.3713, 0.7184, 0.3859, 0.7161, 0.3871, 0.7161, 0.3871, 0.7184, 0.3859, 0.6967, 0.3962, 0.6941, 0.3971, 0.6941, 0.3971, 0.6967, 0.3962, 0.6699, 0.4031, 0.6704, 0.4029, 0.7558, 0.3363, 0.7412, 0.3483, 0.7328, 0.3662, 0.7478, 0.3541, 0.7634, 0.3357, 0.7514, 0.3553, 0.7518, 0.3547, 0.7655, 0.3308, 0.7478, 0.3541, 0.7328, 0.3662, 0.7184, 0.3859, 0.7376, 0.3713, 0.7328, 0.3662, 0.7191, 0.3729, 0.6967, 0.3962, 0.7184, 0.3859, 0.7191, 0.3729, 0.7039, 0.3765, 0.6699, 0.4031, 0.6967, 0.3962, 0.7718, 0.3131, 0.7558, 0.3363, 0.7478, 0.3541, 0.7634, 0.3357, 0.7412, 0.3483, 0.7292, 0.3551, 0.7191, 0.3729, 0.7328, 0.3662, 0.7292, 0.3551, 0.7164, 0.3582, 0.7039, 0.3765, 0.7191, 0.3729, 0.7776, 0.2824, 0.7612, 0.3141, 0.7558, 0.3363, 0.7718, 0.3131, 0.7612, 0.3141, 0.7469, 0.3293, 0.7412, 0.3483, 0.7558, 0.3363, 0.7469, 0.3293, 0.7349, 0.3369, 0.7292, 0.3551, 0.7412, 0.3483, 0.7349, 0.3369, 0.7229, 0.3404, 0.7164, 0.3582, 0.7292, 0.3551, 0.7771, 0.2503, 0.7612, 0.2938, 0.7612, 0.3141, 0.7776, 0.2824, 0.7612, 0.2938, 0.7479, 0.3121, 0.7469, 0.3293, 0.7612, 0.3141, 0.7479, 0.3121, 0.7356, 0.3221, 0.7349, 0.3369, 0.7469, 0.3293, 0.7356, 0.3221, 0.7235, 0.3267, 0.7229, 0.3404, 0.7349, 0.3369, 0.7634, 0.3357, 0.7478, 0.3541, 0.7376, 0.3713, 0.7514, 0.3553, 0.8204, 0.2854, 0.778, 0.2793, 0.7771, 0.2503, 0.8204, 0.2454, 0.8138, 0.3238, 0.7734, 0.3073, 0.778, 0.2793, 0.8204, 0.2854, 0.8007, 0.3586, 0.7646, 0.3328, 0.7734, 0.3073, 0.8138, 0.3238, 0.782, 0.3881, 0.7518, 0.3548, 0.7646, 0.3328, 0.8007, 0.3586, 0.7334, 0.4298, 0.7161, 0.3871, 0.7355, 0.3729, 0.7593, 0.4119, 0.7051, 0.4417, 0.6941, 0.3971, 0.7161, 0.3871, 0.7334, 0.4298, 0.6755, 0.4478, 0.6704, 0.4029, 0.6941, 0.3971, 0.7051, 0.4417, 0.7593, 0.4119, 0.7355, 0.3729, 0.7518, 0.3548, 0.782, 0.3881, 0.1241, 0.02184, 0.1241, 0.0506, 0.1117, 0.0506, 0.1117, 0.02184, 0.1241, 0.0506, 0.1241, 0.07897, 0.1117, 0.07897, 0.1117, 0.0506, 0.1241, 0.07897, 0.1241, 0.1067, 0.1117, 0.1067, 0.1117, 0.07897, 0.1241, 0.1067, 0.1241, 0.1336, 0.1117, 0.1336, 0.1117, 0.1067, 0.1241, 0.1336, 0.1241, 0.1628, 0.1117, 0.1628, 0.1117, 0.1336, 0.1241, 0.1628, 0.1241, 0.1941, 0.1117, 0.1941, 0.1117, 0.1628, 0.1241, 0.1941, 0.1241, 0.2269, 0.1117, 0.2269, 0.1117, 0.1941, 0.1241, 0.2269, 0.1241, 0.2606, 0.1117, 0.2606, 0.1117, 0.2269, 0.1565, 0.7202, 0.1988, 0.7202, 0.1988, 0.7472, 0.1565, 0.7472, 0.1565, 0.7724, 0.1988, 0.7724, 0.1988, 0.7956, 0.1565, 0.7956, 0.1565, 0.7956, 0.1988, 0.7956, 0.1988, 0.8195, 0.1565, 0.8195, 0.1988, 0.7472, 0.1988, 0.7724, 0.1565, 0.7724, 0.1565, 0.7472, 0.1988, 0.6919, 0.1988, 0.7202, 0.1565, 0.7202, 0.1565, 0.6919, 0.1988, 0.8195, 0.1988, 0.844, 0.1565, 0.844, 0.1565, 0.8195, 0.1565, 0.6629, 0.1988, 0.6629, 0.1988, 0.6919, 0.1565, 0.6919, 0.1565, 0.844, 0.1988, 0.844, 0.1988, 0.8688, 0.1565, 0.8688, 0.3365, 0.2258, 0.3365, 0.2001, 0.3408, 0.2001, 0.3408, 0.2258, 0.3365, 0.2001, 0.3365, 0.1751, 0.3408, 0.1751, 0.3408, 0.2001, 0.3365, 0.1751, 0.3365, 0.1512, 0.3408, 0.1512, 0.3408, 0.1751, 0.3365, 0.1512, 0.3365, 0.129, 0.3408, 0.129, 0.3408, 0.1512, 0.3365, 0.1084, 0.3365, 0.08728, 0.3408, 0.08728, 0.3408, 0.1084, 0.3365, 0.08728, 0.3365, 0.06565, 0.3408, 0.06565, 0.3408, 0.08728, 0.3365, 0.06565, 0.3365, 0.04372, 0.3408, 0.04372, 0.3408, 0.06565, 0.3365, 0.129, 0.3365, 0.1084, 0.3408, 0.1084, 0.3408, 0.129, 0.3069, 0.7, 0.3069, 0.721, 0.2993, 0.721, 0.2993, 0.7, 0.3069, 0.6573, 0.3069, 0.6795, 0.2993, 0.6795, 0.2993, 0.6573, 0.3069, 0.6335, 0.3069, 0.6573, 0.2993, 0.6573, 0.2993, 0.6335, 0.3069, 0.6085, 0.3069, 0.6335, 0.2993, 0.6335, 0.2993, 0.6085, 0.3069, 0.583, 0.3069, 0.6085, 0.2993, 0.6085, 0.2993, 0.583, 0.3069, 0.721, 0.3069, 0.7426, 0.2993, 0.7426, 0.2993, 0.721, 0.3069, 0.7426, 0.3069, 0.7644, 0.2993, 0.7644, 0.2993, 0.7426, 0.3369, 0.1949, 0.3369, 0.2202, 0.3293, 0.2202, 0.3293, 0.1949, 0.3069, 0.6795, 0.3069, 0.7, 0.2993, 0.7, 0.2993, 0.6795, 0.3369, 0.1702, 0.3369, 0.1949, 0.3293, 0.1949, 0.3293, 0.1702, 0.3369, 0.1466, 0.3369, 0.1702, 0.3293, 0.1702, 0.3293, 0.1466, 0.3369, 0.1246, 0.3369, 0.1466, 0.3293, 0.1466, 0.3293, 0.1246, 0.3369, 0.08348, 0.3369, 0.1043, 0.3293, 0.1043, 0.3293, 0.08348, 0.3369, 0.06211, 0.3369, 0.08348, 0.3293, 0.08348, 0.3293, 0.06211, 0.3369, 0.04046, 0.3369, 0.06211, 0.3293, 0.06211, 0.3293, 0.04046, 0.3369, 0.1043, 0.3369, 0.1246, 0.3293, 0.1246, 0.3293, 0.1043, 0.297, 0.6521, 0.2729, 0.6521, 0.2729, 0.6268, 0.297, 0.6268, 0.297, 0.6763, 0.2729, 0.6763, 0.2729, 0.6521, 0.297, 0.6521, 0.297, 0.6988, 0.2729, 0.6988, 0.2729, 0.6763, 0.297, 0.6763, 0.297, 0.7196, 0.2729, 0.7196, 0.2729, 0.6988, 0.297, 0.6988, 0.297, 0.741, 0.2729, 0.741, 0.2729, 0.7196, 0.297, 0.7196, 0.297, 0.7629, 0.2729, 0.7629, 0.2729, 0.741, 0.297, 0.741, 0.297, 0.7851, 0.2729, 0.7851, 0.2729, 0.7629, 0.297, 0.7629, 0.2729, 0.6008, 0.297, 0.6008, 0.297, 0.6268, 0.2729, 0.6268, 0.1923, 0.2281, 0.1923, 0.1974, 0.2408, 0.1974, 0.2408, 0.2281, 0.1923, 0.1974, 0.1923, 0.1675, 0.2408, 0.1675, 0.2408, 0.1974, 0.1923, 0.1675, 0.1923, 0.139, 0.2408, 0.139, 0.2408, 0.1675, 0.1923, 0.139, 0.1923, 0.1124, 0.2408, 0.1124, 0.2408, 0.139, 0.1923, 0.1124, 0.1923, 0.08781, 0.2408, 0.08781, 0.2408, 0.1124, 0.1923, 0.08781, 0.1923, 0.06258, 0.2408, 0.06258, 0.2408, 0.08781, 0.1923, 0.06258, 0.1923, 0.03673, 0.2408, 0.03673, 0.2408, 0.06258, 0.1923, 0.03673, 0.1923, 0.01052, 0.2408, 0.01052, 0.2408, 0.03673, 0.7771, 0.2503, 0.778, 0.2793, 0.778, 0.2792, 0.7771, 0.2503, 0.7771, 0.2503, 0.778, 0.2792, 0.7779, 0.2792, 0.777, 0.2503, 0.777, 0.2503, 0.7779, 0.2792, 0.778, 0.2795, 0.7771, 0.2503, 0.7771, 0.2503, 0.778, 0.2795, 0.778, 0.2793, 0.7771, 0.2503, 0.778, 0.2793, 0.7734, 0.3073, 0.7735, 0.307, 0.778, 0.2792, 0.778, 0.2792, 0.7735, 0.307, 0.7733, 0.3073, 0.7779, 0.2792, 0.7779, 0.2792, 0.7733, 0.3073, 0.7733, 0.3078, 0.778, 0.2795, 0.778, 0.2795, 0.7733, 0.3078, 0.7734, 0.3073, 0.778, 0.2793, 0.7734, 0.3073, 0.7646, 0.3328, 0.7647, 0.3325, 0.7735, 0.307, 0.7735, 0.307, 0.7647, 0.3325, 0.7643, 0.3332, 0.7733, 0.3073, 0.7733, 0.3073, 0.7643, 0.3332, 0.7643, 0.3334, 0.7733, 0.3078, 0.7733, 0.3078, 0.7643, 0.3334, 0.7655, 0.3308, 0.7734, 0.3073, 0.7518, 0.3547, 0.7655, 0.3308, 0.7643, 0.3334, 0.7513, 0.3554, 0.7513, 0.3554, 0.7643, 0.3334, 0.7643, 0.3332, 0.7511, 0.3554, 0.7511, 0.3554, 0.7643, 0.3332, 0.7647, 0.3325, 0.7519, 0.3545, 0.7519, 0.3545, 0.7647, 0.3325, 0.7646, 0.3328, 0.7518, 0.3548, 0.7355, 0.3729, 0.7161, 0.3871, 0.7161, 0.387, 0.7356, 0.3728, 0.7356, 0.3728, 0.7161, 0.387, 0.7152, 0.3875, 0.7346, 0.3736, 0.7346, 0.3736, 0.7152, 0.3875, 0.7156, 0.3874, 0.735, 0.3734, 0.735, 0.3734, 0.7156, 0.3874, 0.7161, 0.3871, 0.7341, 0.3742, 0.7161, 0.3871, 0.6941, 0.3971, 0.6941, 0.3971, 0.7161, 0.387, 0.7161, 0.387, 0.6941, 0.3971, 0.6933, 0.3973, 0.7152, 0.3875, 0.7152, 0.3875, 0.6933, 0.3973, 0.6937, 0.3973, 0.7156, 0.3874, 0.7156, 0.3874, 0.6937, 0.3973, 0.6941, 0.3971, 0.7161, 0.3871, 0.6941, 0.3971, 0.6704, 0.4029, 0.6707, 0.4029, 0.6941, 0.3971, 0.6941, 0.3971, 0.6707, 0.4029, 0.6707, 0.4028, 0.6933, 0.3973, 0.6933, 0.3973, 0.6707, 0.4028, 0.6701, 0.403, 0.6937, 0.3973, 0.6937, 0.3973, 0.6701, 0.403, 0.6704, 0.4029, 0.6941, 0.3971, 0.7518, 0.3548, 0.7355, 0.3729, 0.7356, 0.3728, 0.7519, 0.3545, 0.7519, 0.3545, 0.7356, 0.3728, 0.7346, 0.3736, 0.7511, 0.3554, 0.7511, 0.3554, 0.7346, 0.3736, 0.735, 0.3734, 0.7513, 0.3554, 0.7513, 0.3554, 0.735, 0.3734, 0.7341, 0.3742, 0.7518, 0.3547, 0.7771, 0.2503, 0.778, 0.2793, 0.7776, 0.2824, 0.7771, 0.2503, 0.778, 0.2793, 0.7734, 0.3073, 0.7718, 0.3131, 0.7776, 0.2824, 0.7734, 0.3073, 0.7655, 0.3308, 0.7634, 0.3357, 0.7718, 0.3131, 0.7518, 0.3547, 0.7341, 0.3742, 0.7376, 0.3713, 0.7514, 0.3553, 0.7341, 0.3742, 0.7161, 0.3871, 0.7184, 0.3859, 0.7376, 0.3713, 0.7161, 0.3871, 0.6941, 0.3971, 0.6967, 0.3962, 0.7184, 0.3859, 0.6941, 0.3971, 0.6704, 0.4029, 0.6699, 0.4031, 0.6967, 0.3962, 0.7558, 0.3363, 0.7478, 0.3541, 0.7328, 0.3662, 0.7412, 0.3483, 0.7634, 0.3357, 0.7655, 0.3308, 0.7518, 0.3547, 0.7514, 0.3553, 0.7478, 0.3541, 0.7376, 0.3713, 0.7184, 0.3859, 0.7328, 0.3662, 0.7328, 0.3662, 0.7184, 0.3859, 0.6967, 0.3962, 0.7191, 0.3729, 0.7191, 0.3729, 0.6967, 0.3962, 0.6699, 0.4031, 0.7039, 0.3765, 0.7718, 0.3131, 0.7634, 0.3357, 0.7478, 0.3541, 0.7558, 0.3363, 0.7412, 0.3483, 0.7328, 0.3662, 0.7191, 0.3729, 0.7292, 0.3551, 0.7292, 0.3551, 0.7191, 0.3729, 0.7039, 0.3765, 0.7164, 0.3582, 0.7776, 0.2824, 0.7718, 0.3131, 0.7558, 0.3363, 0.7612, 0.3141, 0.7612, 0.3141, 0.7558, 0.3363, 0.7412, 0.3483, 0.7469, 0.3293, 0.7469, 0.3293, 0.7412, 0.3483, 0.7292, 0.3551, 0.7349, 0.3369, 0.7349, 0.3369, 0.7292, 0.3551, 0.7164, 0.3582, 0.7229, 0.3404, 0.7771, 0.2503, 0.7776, 0.2824, 0.7612, 0.3141, 0.7612, 0.2938, 0.7612, 0.2938, 0.7612, 0.3141, 0.7469, 0.3293, 0.7479, 0.3121, 0.7479, 0.3121, 0.7469, 0.3293, 0.7349, 0.3369, 0.7356, 0.3221, 0.7356, 0.3221, 0.7349, 0.3369, 0.7229, 0.3404, 0.7235, 0.3267, 0.7634, 0.3357, 0.7514, 0.3553, 0.7376, 0.3713, 0.7478, 0.3541, 0.8204, 0.2854, 0.778, 0.2793, 0.7771, 0.2503, 0.8204, 0.2454, 0.8138, 0.3238, 0.7734, 0.3073, 0.778, 0.2793, 0.8204, 0.2854, 0.8007, 0.3586, 0.7646, 0.3328, 0.7734, 0.3073, 0.8138, 0.3238, 0.782, 0.3881, 0.7518, 0.3548, 0.7646, 0.3328, 0.8007, 0.3586, 0.7334, 0.4298, 0.7161, 0.3871, 0.7355, 0.3729, 0.7593, 0.4119, 0.7051, 0.4417, 0.6941, 0.3971, 0.7161, 0.3871, 0.7334, 0.4298, 0.6755, 0.4478, 0.6704, 0.4029, 0.6941, 0.3971, 0.7051, 0.4417, 0.7593, 0.4119, 0.7355, 0.3729, 0.7518, 0.3548, 0.782, 0.3881, 0.1241, 0.02184, 0.1241, 0.0506, 0.1117, 0.0506, 0.1117, 0.02184, 0.1241, 0.0506, 0.1241, 0.07897, 0.1117, 0.07897, 0.1117, 0.0506, 0.1241, 0.07897, 0.1241, 0.1067, 0.1117, 0.1067, 0.1117, 0.07897, 0.1241, 0.1067, 0.1241, 0.1336, 0.1117, 0.1336, 0.1117, 0.1067, 0.1241, 0.1336, 0.1241, 0.1628, 0.1117, 0.1628, 0.1117, 0.1336, 0.1241, 0.1628, 0.1241, 0.1941, 0.1117, 0.1941, 0.1117, 0.1628, 0.1241, 0.1941, 0.1241, 0.2269, 0.1117, 0.2269, 0.1117, 0.1941, 0.1241, 0.2269, 0.1241, 0.2606, 0.1117, 0.2606, 0.1117, 0.2269, 0.1565, 0.7202, 0.1988, 0.7202, 0.1988, 0.7472, 0.1565, 0.7472, 0.1565, 0.7724, 0.1988, 0.7724, 0.1988, 0.7956, 0.1565, 0.7956, 0.1565, 0.7956, 0.1988, 0.7956, 0.1988, 0.8195, 0.1565, 0.8195, 0.1988, 0.7472, 0.1988, 0.7724, 0.1565, 0.7724, 0.1565, 0.7472, 0.1988, 0.6919, 0.1988, 0.7202, 0.1565, 0.7202, 0.1565, 0.6919, 0.1988, 0.8195, 0.1988, 0.844, 0.1565, 0.844, 0.1565, 0.8195, 0.1565, 0.6629, 0.1988, 0.6629, 0.1988, 0.6919, 0.1565, 0.6919, 0.1565, 0.844, 0.1988, 0.844, 0.1988, 0.8688, 0.1565, 0.8688, 0.3365, 0.2258, 0.3365, 0.2001, 0.3408, 0.2001, 0.3408, 0.2258, 0.3365, 0.2001, 0.3365, 0.1751, 0.3408, 0.1751, 0.3408, 0.2001, 0.3365, 0.1751, 0.3365, 0.1512, 0.3408, 0.1512, 0.3408, 0.1751, 0.3365, 0.1512, 0.3365, 0.129, 0.3408, 0.129, 0.3408, 0.1512, 0.3365, 0.1084, 0.3365, 0.08728, 0.3408, 0.08728, 0.3408, 0.1084, 0.3365, 0.08728, 0.3365, 0.06565, 0.3408, 0.06565, 0.3408, 0.08728, 0.3365, 0.06565, 0.3365, 0.04372, 0.3408, 0.04372, 0.3408, 0.06565, 0.3365, 0.129, 0.3365, 0.1084, 0.3408, 0.1084, 0.3408, 0.129, 0.3069, 0.7, 0.3069, 0.721, 0.2993, 0.721, 0.2993, 0.7, 0.3069, 0.6573, 0.3069, 0.6795, 0.2993, 0.6795, 0.2993, 0.6573, 0.3069, 0.6335, 0.3069, 0.6573, 0.2993, 0.6573, 0.2993, 0.6335, 0.3069, 0.6085, 0.3069, 0.6335, 0.2993, 0.6335, 0.2993, 0.6085, 0.3069, 0.583, 0.3069, 0.6085, 0.2993, 0.6085, 0.2993, 0.583, 0.3069, 0.721, 0.3069, 0.7426, 0.2993, 0.7426, 0.2993, 0.721, 0.3069, 0.7426, 0.3069, 0.7644, 0.2993, 0.7644, 0.2993, 0.7426, 0.3369, 0.1949, 0.3369, 0.2202, 0.3293, 0.2202, 0.3293, 0.1949, 0.3069, 0.6795, 0.3069, 0.7, 0.2993, 0.7, 0.2993, 0.6795, 0.3369, 0.1702, 0.3369, 0.1949, 0.3293, 0.1949, 0.3293, 0.1702, 0.3369, 0.1466, 0.3369, 0.1702, 0.3293, 0.1702, 0.3293, 0.1466, 0.3369, 0.1246, 0.3369, 0.1466, 0.3293, 0.1466, 0.3293, 0.1246, 0.3369, 0.08348, 0.3369, 0.1043, 0.3293, 0.1043, 0.3293, 0.08348, 0.3369, 0.06211, 0.3369, 0.08348, 0.3293, 0.08348, 0.3293, 0.06211, 0.3369, 0.04046, 0.3369, 0.06211, 0.3293, 0.06211, 0.3293, 0.04046, 0.3369, 0.1043, 0.3369, 0.1246, 0.3293, 0.1246, 0.3293, 0.1043, 0.297, 0.6521, 0.2729, 0.6521, 0.2729, 0.6268, 0.297, 0.6268, 0.297, 0.6763, 0.2729, 0.6763, 0.2729, 0.6521, 0.297, 0.6521, 0.297, 0.6988, 0.2729, 0.6988, 0.2729, 0.6763, 0.297, 0.6763, 0.297, 0.7196, 0.2729, 0.7196, 0.2729, 0.6988, 0.297, 0.6988, 0.297, 0.741, 0.2729, 0.741, 0.2729, 0.7196, 0.297, 0.7196, 0.297, 0.7629, 0.2729, 0.7629, 0.2729, 0.741, 0.297, 0.741, 0.297, 0.7851, 0.2729, 0.7851, 0.2729, 0.7629, 0.297, 0.7629, 0.2729, 0.6008, 0.297, 0.6008, 0.297, 0.6268, 0.2729, 0.6268, 0.1923, 0.2281, 0.1923, 0.1974, 0.2408, 0.1974, 0.2408, 0.2281, 0.1923, 0.1974, 0.1923, 0.1675, 0.2408, 0.1675, 0.2408, 0.1974, 0.1923, 0.1675, 0.1923, 0.139, 0.2408, 0.139, 0.2408, 0.1675, 0.1923, 0.139, 0.1923, 0.1124, 0.2408, 0.1124, 0.2408, 0.139, 0.1923, 0.1124, 0.1923, 0.08781, 0.2408, 0.08781, 0.2408, 0.1124, 0.1923, 0.08781, 0.1923, 0.06258, 0.2408, 0.06258, 0.2408, 0.08781, 0.1923, 0.06258, 0.1923, 0.03673, 0.2408, 0.03673, 0.2408, 0.06258, 0.1923, 0.03673, 0.1923, 0.01052, 0.2408, 0.01052, 0.2408, 0.03673, 0.7771, 0.2503, 0.778, 0.2793, 0.778, 0.2792, 0.7771, 0.2503, 0.7771, 0.2503, 0.778, 0.2792, 0.7779, 0.2792, 0.777, 0.2503, 0.777, 0.2503, 0.7779, 0.2792, 0.778, 0.2795, 0.7771, 0.2503, 0.7771, 0.2503, 0.778, 0.2795, 0.778, 0.2793, 0.7771, 0.2503, 0.778, 0.2793, 0.7734, 0.3073, 0.7735, 0.307, 0.778, 0.2792, 0.778, 0.2792, 0.7735, 0.307, 0.7733, 0.3073, 0.7779, 0.2792, 0.7779, 0.2792, 0.7733, 0.3073, 0.7733, 0.3078, 0.778, 0.2795, 0.778, 0.2795, 0.7733, 0.3078, 0.7734, 0.3073, 0.778, 0.2793, 0.7734, 0.3073, 0.7646, 0.3328, 0.7647, 0.3325, 0.7735, 0.307, 0.7735, 0.307, 0.7647, 0.3325, 0.7643, 0.3332, 0.7733, 0.3073, 0.7733, 0.3073, 0.7643, 0.3332, 0.7643, 0.3334, 0.7733, 0.3078, 0.7733, 0.3078, 0.7643, 0.3334, 0.7655, 0.3308, 0.7734, 0.3073, 0.7518, 0.3547, 0.7655, 0.3308, 0.7643, 0.3334, 0.7513, 0.3554, 0.7513, 0.3554, 0.7643, 0.3334, 0.7643, 0.3332, 0.7511, 0.3554, 0.7511, 0.3554, 0.7643, 0.3332, 0.7647, 0.3325, 0.7519, 0.3545, 0.7519, 0.3545, 0.7647, 0.3325, 0.7646, 0.3328, 0.7518, 0.3548, 0.7355, 0.3729, 0.7161, 0.3871, 0.7161, 0.387, 0.7356, 0.3728, 0.7356, 0.3728, 0.7161, 0.387, 0.7152, 0.3875, 0.7346, 0.3736, 0.7346, 0.3736, 0.7152, 0.3875, 0.7156, 0.3874, 0.735, 0.3734, 0.735, 0.3734, 0.7156, 0.3874, 0.7161, 0.3871, 0.7341, 0.3742, 0.7161, 0.3871, 0.6941, 0.3971, 0.6941, 0.3971, 0.7161, 0.387, 0.7161, 0.387, 0.6941, 0.3971, 0.6933, 0.3973, 0.7152, 0.3875, 0.7152, 0.3875, 0.6933, 0.3973, 0.6937, 0.3973, 0.7156, 0.3874, 0.7156, 0.3874, 0.6937, 0.3973, 0.6941, 0.3971, 0.7161, 0.3871, 0.6941, 0.3971, 0.6704, 0.4029, 0.6707, 0.4029, 0.6941, 0.3971, 0.6941, 0.3971, 0.6707, 0.4029, 0.6707, 0.4028, 0.6933, 0.3973, 0.6933, 0.3973, 0.6707, 0.4028, 0.6701, 0.403, 0.6937, 0.3973, 0.6937, 0.3973, 0.6701, 0.403, 0.6704, 0.4029, 0.6941, 0.3971, 0.7518, 0.3548, 0.7355, 0.3729, 0.7356, 0.3728, 0.7519, 0.3545, 0.7519, 0.3545, 0.7356, 0.3728, 0.7346, 0.3736, 0.7511, 0.3554, 0.7511, 0.3554, 0.7346, 0.3736, 0.735, 0.3734, 0.7513, 0.3554, 0.7513, 0.3554, 0.735, 0.3734, 0.7341, 0.3742, 0.7518, 0.3547, 0.7771, 0.2503, 0.778, 0.2793, 0.7776, 0.2824, 0.7771, 0.2503, 0.778, 0.2793, 0.7734, 0.3073, 0.7718, 0.3131, 0.7776, 0.2824, 0.7734, 0.3073, 0.7655, 0.3308, 0.7634, 0.3357, 0.7718, 0.3131, 0.7518, 0.3547, 0.7341, 0.3742, 0.7376, 0.3713, 0.7514, 0.3553, 0.7341, 0.3742, 0.7161, 0.3871, 0.7184, 0.3859, 0.7376, 0.3713, 0.7161, 0.3871, 0.6941, 0.3971, 0.6967, 0.3962, 0.7184, 0.3859, 0.6941, 0.3971, 0.6704, 0.4029, 0.6699, 0.4031, 0.6967, 0.3962, 0.7558, 0.3363, 0.7478, 0.3541, 0.7328, 0.3662, 0.7412, 0.3483, 0.7634, 0.3357, 0.7655, 0.3308, 0.7518, 0.3547, 0.7514, 0.3553, 0.7478, 0.3541, 0.7376, 0.3713, 0.7184, 0.3859, 0.7328, 0.3662, 0.7328, 0.3662, 0.7184, 0.3859, 0.6967, 0.3962, 0.7191, 0.3729, 0.7191, 0.3729, 0.6967, 0.3962, 0.6699, 0.4031, 0.7039, 0.3765, 0.7718, 0.3131, 0.7634, 0.3357, 0.7478, 0.3541, 0.7558, 0.3363, 0.7412, 0.3483, 0.7328, 0.3662, 0.7191, 0.3729, 0.7292, 0.3551, 0.7292, 0.3551, 0.7191, 0.3729, 0.7039, 0.3765, 0.7164, 0.3582, 0.7776, 0.2824, 0.7718, 0.3131, 0.7558, 0.3363, 0.7612, 0.3141, 0.7612, 0.3141, 0.7558, 0.3363, 0.7412, 0.3483, 0.7469, 0.3293, 0.7469, 0.3293, 0.7412, 0.3483, 0.7292, 0.3551, 0.7349, 0.3369, 0.7349, 0.3369, 0.7292, 0.3551, 0.7164, 0.3582, 0.7229, 0.3404, 0.7771, 0.2503, 0.7776, 0.2824, 0.7612, 0.3141, 0.7612, 0.2938, 0.7612, 0.2938, 0.7612, 0.3141, 0.7469, 0.3293, 0.7479, 0.3121, 0.7479, 0.3121, 0.7469, 0.3293, 0.7349, 0.3369, 0.7356, 0.3221, 0.7356, 0.3221, 0.7349, 0.3369, 0.7229, 0.3404, 0.7235, 0.3267, 0.7634, 0.3357, 0.7514, 0.3553, 0.7376, 0.3713, 0.7478, 0.3541, 0.8204, 0.2854, 0.8204, 0.2454, 0.7771, 0.2503, 0.778, 0.2793, 0.8138, 0.3238, 0.8204, 0.2854, 0.778, 0.2793, 0.7734, 0.3073, 0.8007, 0.3586, 0.8138, 0.3238, 0.7734, 0.3073, 0.7646, 0.3328, 0.782, 0.3881, 0.8007, 0.3586, 0.7646, 0.3328, 0.7518, 0.3548, 0.7334, 0.4298, 0.7593, 0.4119, 0.7355, 0.3729, 0.7161, 0.3871, 0.7051, 0.4417, 0.7334, 0.4298, 0.7161, 0.3871, 0.6941, 0.3971, 0.6755, 0.4478, 0.7051, 0.4417, 0.6941, 0.3971, 0.6704, 0.4029, 0.7593, 0.4119, 0.782, 0.3881, 0.7518, 0.3548, 0.7355, 0.3729, 0.1241, 0.02184, 0.1117, 0.02184, 0.1117, 0.0506, 0.1241, 0.0506, 0.1241, 0.0506, 0.1117, 0.0506, 0.1117, 0.07897, 0.1241, 0.07897, 0.1241, 0.07897, 0.1117, 0.07897, 0.1117, 0.1067, 0.1241, 0.1067, 0.1241, 0.1067, 0.1117, 0.1067, 0.1117, 0.1336, 0.1241, 0.1336, 0.1241, 0.1336, 0.1117, 0.1336, 0.1117, 0.1628, 0.1241, 0.1628, 0.1241, 0.1628, 0.1117, 0.1628, 0.1117, 0.1941, 0.1241, 0.1941, 0.1241, 0.1941, 0.1117, 0.1941, 0.1117, 0.2269, 0.1241, 0.2269, 0.1241, 0.2269, 0.1117, 0.2269, 0.1117, 0.2606, 0.1241, 0.2606, 0.1565, 0.7202, 0.1565, 0.7472, 0.1988, 0.7472, 0.1988, 0.7202, 0.1565, 0.7724, 0.1565, 0.7956, 0.1988, 0.7956, 0.1988, 0.7724, 0.1565, 0.7956, 0.1565, 0.8195, 0.1988, 0.8195, 0.1988, 0.7956, 0.1988, 0.7472, 0.1565, 0.7472, 0.1565, 0.7724, 0.1988, 0.7724, 0.1988, 0.6919, 0.1565, 0.6919, 0.1565, 0.7202, 0.1988, 0.7202, 0.1988, 0.8195, 0.1565, 0.8195, 0.1565, 0.844, 0.1988, 0.844, 0.1565, 0.6629, 0.1565, 0.6919, 0.1988, 0.6919, 0.1988, 0.6629, 0.1565, 0.844, 0.1565, 0.8688, 0.1988, 0.8688, 0.1988, 0.844, 0.3365, 0.2258, 0.3408, 0.2258, 0.3408, 0.2001, 0.3365, 0.2001, 0.3365, 0.2001, 0.3408, 0.2001, 0.3408, 0.1751, 0.3365, 0.1751, 0.3365, 0.1751, 0.3408, 0.1751, 0.3408, 0.1512, 0.3365, 0.1512, 0.3365, 0.1512, 0.3408, 0.1512, 0.3408, 0.129, 0.3365, 0.129, 0.3365, 0.1084, 0.3408, 0.1084, 0.3408, 0.08728, 0.3365, 0.08728, 0.3365, 0.08728, 0.3408, 0.08728, 0.3408, 0.06565, 0.3365, 0.06565, 0.3365, 0.06565, 0.3408, 0.06565, 0.3408, 0.04372, 0.3365, 0.04372, 0.3365, 0.129, 0.3408, 0.129, 0.3408, 0.1084, 0.3365, 0.1084, 0.3069, 0.7, 0.2993, 0.7, 0.2993, 0.721, 0.3069, 0.721, 0.3069, 0.6573, 0.2993, 0.6573, 0.2993, 0.6795, 0.3069, 0.6795, 0.3069, 0.6335, 0.2993, 0.6335, 0.2993, 0.6573, 0.3069, 0.6573, 0.3069, 0.6085, 0.2993, 0.6085, 0.2993, 0.6335, 0.3069, 0.6335, 0.3069, 0.583, 0.2993, 0.583, 0.2993, 0.6085, 0.3069, 0.6085, 0.3069, 0.721, 0.2993, 0.721, 0.2993, 0.7426, 0.3069, 0.7426, 0.3069, 0.7426, 0.2993, 0.7426, 0.2993, 0.7644, 0.3069, 0.7644, 0.3369, 0.1949, 0.3293, 0.1949, 0.3293, 0.2202, 0.3369, 0.2202, 0.3069, 0.6795, 0.2993, 0.6795, 0.2993, 0.7, 0.3069, 0.7, 0.3369, 0.1702, 0.3293, 0.1702, 0.3293, 0.1949, 0.3369, 0.1949, 0.3369, 0.1466, 0.3293, 0.1466, 0.3293, 0.1702, 0.3369, 0.1702, 0.3369, 0.1246, 0.3293, 0.1246, 0.3293, 0.1466, 0.3369, 0.1466, 0.3369, 0.08348, 0.3293, 0.08348, 0.3293, 0.1043, 0.3369, 0.1043, 0.3369, 0.06211, 0.3293, 0.06211, 0.3293, 0.08348, 0.3369, 0.08348, 0.3369, 0.04046, 0.3293, 0.04046, 0.3293, 0.06211, 0.3369, 0.06211, 0.3369, 0.1043, 0.3293, 0.1043, 0.3293, 0.1246, 0.3369, 0.1246, 0.297, 0.6521, 0.297, 0.6268, 0.2729, 0.6268, 0.2729, 0.6521, 0.297, 0.6763, 0.297, 0.6521, 0.2729, 0.6521, 0.2729, 0.6763, 0.297, 0.6988, 0.297, 0.6763, 0.2729, 0.6763, 0.2729, 0.6988, 0.297, 0.7196, 0.297, 0.6988, 0.2729, 0.6988, 0.2729, 0.7196, 0.297, 0.741, 0.297, 0.7196, 0.2729, 0.7196, 0.2729, 0.741, 0.297, 0.7629, 0.297, 0.741, 0.2729, 0.741, 0.2729, 0.7629, 0.297, 0.7851, 0.297, 0.7629, 0.2729, 0.7629, 0.2729, 0.7851, 0.2729, 0.6008, 0.2729, 0.6268, 0.297, 0.6268, 0.297, 0.6008, 0.1923, 0.2281, 0.2408, 0.2281, 0.2408, 0.1974, 0.1923, 0.1974, 0.1923, 0.1974, 0.2408, 0.1974, 0.2408, 0.1675, 0.1923, 0.1675, 0.1923, 0.1675, 0.2408, 0.1675, 0.2408, 0.139, 0.1923, 0.139, 0.1923, 0.139, 0.2408, 0.139, 0.2408, 0.1124, 0.1923, 0.1124, 0.1923, 0.1124, 0.2408, 0.1124, 0.2408, 0.08781, 0.1923, 0.08781, 0.1923, 0.08781, 0.2408, 0.08781, 0.2408, 0.06258, 0.1923, 0.06258, 0.1923, 0.06258, 0.2408, 0.06258, 0.2408, 0.03673, 0.1923, 0.03673, 0.1923, 0.03673, 0.2408, 0.03673, 0.2408, 0.01052, 0.1923, 0.01052, 0.7771, 0.2503, 0.7771, 0.2503, 0.778, 0.2792, 0.778, 0.2793, 0.7771, 0.2503, 0.777, 0.2503, 0.7779, 0.2792, 0.778, 0.2792, 0.777, 0.2503, 0.7771, 0.2503, 0.778, 0.2795, 0.7779, 0.2792, 0.7771, 0.2503, 0.7771, 0.2503, 0.778, 0.2793, 0.778, 0.2795, 0.778, 0.2793, 0.778, 0.2792, 0.7735, 0.307, 0.7734, 0.3073, 0.778, 0.2792, 0.7779, 0.2792, 0.7733, 0.3073, 0.7735, 0.307, 0.7779, 0.2792, 0.778, 0.2795, 0.7733, 0.3078, 0.7733, 0.3073, 0.778, 0.2795, 0.778, 0.2793, 0.7734, 0.3073, 0.7733, 0.3078, 0.7734, 0.3073, 0.7735, 0.307, 0.7647, 0.3325, 0.7646, 0.3328, 0.7735, 0.307, 0.7733, 0.3073, 0.7643, 0.3332, 0.7647, 0.3325, 0.7733, 0.3073, 0.7733, 0.3078, 0.7643, 0.3334, 0.7643, 0.3332, 0.7733, 0.3078, 0.7734, 0.3073, 0.7655, 0.3308, 0.7643, 0.3334, 0.7518, 0.3547, 0.7513, 0.3554, 0.7643, 0.3334, 0.7655, 0.3308, 0.7513, 0.3554, 0.7511, 0.3554, 0.7643, 0.3332, 0.7643, 0.3334, 0.7511, 0.3554, 0.7519, 0.3545, 0.7647, 0.3325, 0.7643, 0.3332, 0.7519, 0.3545, 0.7518, 0.3548, 0.7646, 0.3328, 0.7647, 0.3325, 0.7355, 0.3729, 0.7356, 0.3728, 0.7161, 0.387, 0.7161, 0.3871, 0.7356, 0.3728, 0.7346, 0.3736, 0.7152, 0.3875, 0.7161, 0.387, 0.7346, 0.3736, 0.735, 0.3734, 0.7156, 0.3874, 0.7152, 0.3875, 0.735, 0.3734, 0.7341, 0.3742, 0.7161, 0.3871, 0.7156, 0.3874, 0.7161, 0.3871, 0.7161, 0.387, 0.6941, 0.3971, 0.6941, 0.3971, 0.7161, 0.387, 0.7152, 0.3875, 0.6933, 0.3973, 0.6941, 0.3971, 0.7152, 0.3875, 0.7156, 0.3874, 0.6937, 0.3973, 0.6933, 0.3973, 0.7156, 0.3874, 0.7161, 0.3871, 0.6941, 0.3971, 0.6937, 0.3973, 0.6941, 0.3971, 0.6941, 0.3971, 0.6707, 0.4029, 0.6704, 0.4029, 0.6941, 0.3971, 0.6933, 0.3973, 0.6707, 0.4028, 0.6707, 0.4029, 0.6933, 0.3973, 0.6937, 0.3973, 0.6701, 0.403, 0.6707, 0.4028, 0.6937, 0.3973, 0.6941, 0.3971, 0.6704, 0.4029, 0.6701, 0.403, 0.7518, 0.3548, 0.7519, 0.3545, 0.7356, 0.3728, 0.7355, 0.3729, 0.7519, 0.3545, 0.7511, 0.3554, 0.7346, 0.3736, 0.7356, 0.3728, 0.7511, 0.3554, 0.7513, 0.3554, 0.735, 0.3734, 0.7346, 0.3736, 0.7513, 0.3554, 0.7518, 0.3547, 0.7341, 0.3742, 0.735, 0.3734, 0.7771, 0.2503, 0.7771, 0.2503, 0.7776, 0.2824, 0.778, 0.2793, 0.778, 0.2793, 0.7776, 0.2824, 0.7718, 0.3131, 0.7734, 0.3073, 0.7734, 0.3073, 0.7718, 0.3131, 0.7634, 0.3357, 0.7655, 0.3308, 0.7518, 0.3547, 0.7514, 0.3553, 0.7376, 0.3713, 0.7341, 0.3742, 0.7341, 0.3742, 0.7376, 0.3713, 0.7184, 0.3859, 0.7161, 0.3871, 0.7161, 0.3871, 0.7184, 0.3859, 0.6967, 0.3962, 0.6941, 0.3971, 0.6941, 0.3971, 0.6967, 0.3962, 0.6699, 0.4031, 0.6704, 0.4029, 0.7558, 0.3363, 0.7412, 0.3483, 0.7328, 0.3662, 0.7478, 0.3541, 0.7634, 0.3357, 0.7514, 0.3553, 0.7518, 0.3547, 0.7655, 0.3308, 0.7478, 0.3541, 0.7328, 0.3662, 0.7184, 0.3859, 0.7376, 0.3713, 0.7328, 0.3662, 0.7191, 0.3729, 0.6967, 0.3962, 0.7184, 0.3859, 0.7191, 0.3729, 0.7039, 0.3765, 0.6699, 0.4031, 0.6967, 0.3962, 0.7718, 0.3131, 0.7558, 0.3363, 0.7478, 0.3541, 0.7634, 0.3357, 0.7412, 0.3483, 0.7292, 0.3551, 0.7191, 0.3729, 0.7328, 0.3662, 0.7292, 0.3551, 0.7164, 0.3582, 0.7039, 0.3765, 0.7191, 0.3729, 0.7776, 0.2824, 0.7612, 0.3141, 0.7558, 0.3363, 0.7718, 0.3131, 0.7612, 0.3141, 0.7469, 0.3293, 0.7412, 0.3483, 0.7558, 0.3363, 0.7469, 0.3293, 0.7349, 0.3369, 0.7292, 0.3551, 0.7412, 0.3483, 0.7349, 0.3369, 0.7229, 0.3404, 0.7164, 0.3582, 0.7292, 0.3551, 0.7771, 0.2503, 0.7612, 0.2938, 0.7612, 0.3141, 0.7776, 0.2824, 0.7612, 0.2938, 0.7479, 0.3121, 0.7469, 0.3293, 0.7612, 0.3141, 0.7479, 0.3121, 0.7356, 0.3221, 0.7349, 0.3369, 0.7469, 0.3293, 0.7356, 0.3221, 0.7235, 0.3267, 0.7229, 0.3404, 0.7349, 0.3369, 0.7634, 0.3357, 0.7478, 0.3541, 0.7376, 0.3713, 0.7514, 0.3553, 0.5731, 0.5551, 0.587, 0.4723, 0.6052, 0.5546, 0.5688, 0.3901, 0.587, 0.4723, 0.5401, 0.4027, 0.5082, 0.4591, 0.587, 0.4723, 0.5082, 0.4929, 0.5688, 0.3901, 0.6009, 0.3896, 0.587, 0.4723, 0.6311, 0.4005, 0.587, 0.4723, 0.6009, 0.3896, 0.6548, 0.5175, 0.6339, 0.5419, 0.587, 0.4723, 0.6311, 0.4005, 0.6541, 0.4218, 0.587, 0.4723, 0.6658, 0.4855, 0.6548, 0.5175, 0.587, 0.4723, 0.5192, 0.4272, 0.5401, 0.4027, 0.587, 0.4723, 0.6658, 0.4517, 0.587, 0.4723, 0.6541, 0.4218, 0.5082, 0.4591, 0.5192, 0.4272, 0.587, 0.4723, 0.5429, 0.5441, 0.5199, 0.5228, 0.587, 0.4723, 0.6658, 0.4855, 0.587, 0.4723, 0.6658, 0.4517, 0.5429, 0.5441, 0.587, 0.4723, 0.5731, 0.5551, 0.6339, 0.5419, 0.6052, 0.5546, 0.587, 0.4723, 0.5082, 0.4929, 0.587, 0.4723, 0.5199, 0.5228, 0.3434, 0.4225, 0.2109, 0.4399, 0.3363, 0.4029, 0.328, 0.3829, 0.3363, 0.4029, 0.2038, 0.4104, 0.328, 0.3829, 0.2038, 0.4104, 0.3197, 0.362, 0.3197, 0.362, 0.1941, 0.3801, 0.3118, 0.3406, 0.1941, 0.3801, 0.3048, 0.3191, 0.3118, 0.3406, 0.3048, 0.3191, 0.1825, 0.3502, 0.2987, 0.2979, 0.1695, 0.3222, 0.2931, 0.2774, 0.1825, 0.3502, 0.2931, 0.2774, 0.1695, 0.3222, 0.2871, 0.2582, 0.1548, 0.2956, 0.2805, 0.24, 0.1695, 0.3222, 0.2805, 0.24, 0.1548, 0.2956, 0.2731, 0.2227, 0.1548, 0.2956, 0.2645, 0.2061, 0.2731, 0.2227, 0.2645, 0.2061, 0.1377, 0.2693, 0.2546, 0.1903, 0.2546, 0.8085, 0.1377, 0.7295, 0.2645, 0.7927, 0.2645, 0.7927, 0.1548, 0.7032, 0.2731, 0.7761, 0.2731, 0.7761, 0.1548, 0.7032, 0.2805, 0.7587, 0.2871, 0.7406, 0.2805, 0.7587, 0.1695, 0.6766, 0.2871, 0.7406, 0.1695, 0.6766, 0.2931, 0.7214, 0.2987, 0.7009, 0.2931, 0.7214, 0.1825, 0.6486, 0.2987, 0.7009, 0.1825, 0.6486, 0.3048, 0.6797, 0.3048, 0.6797, 0.1941, 0.6187, 0.3118, 0.6581, 0.1941, 0.6187, 0.3197, 0.6368, 0.3118, 0.6581, 0.3197, 0.6368, 0.2038, 0.5883, 0.328, 0.6159, 0.2109, 0.5589, 0.3363, 0.5958, 0.2038, 0.5883, 0.3363, 0.5958, 0.2109, 0.5589, 0.3434, 0.5763, 0.2149, 0.5296, 0.349, 0.5572, 0.2109, 0.5589, 0.349, 0.5572, 0.2149, 0.5296, 0.3534, 0.5381, 0.2149, 0.5296, 0.3561, 0.5188, 0.3534, 0.5381, 0.3561, 0.5188, 0.2163, 0.4994, 0.3569, 0.4994, 0.3569, 0.4994, 0.2163, 0.4994, 0.3561, 0.48, 0.3561, 0.48, 0.2149, 0.4691, 0.3534, 0.4607, 0.3534, 0.4607, 0.2149, 0.4691, 0.349, 0.4416, 0.3434, 0.4225, 0.349, 0.4416, 0.2109, 0.4399, 0.3363, 0.4029, 0.2109, 0.4399, 0.2038, 0.4104, 0.3363, 0.5958, 0.328, 0.6159, 0.2038, 0.5883, 0.3197, 0.362, 0.2038, 0.4104, 0.1941, 0.3801, 0.1941, 0.3801, 0.1825, 0.3502, 0.3048, 0.3191, 0.2805, 0.24, 0.2871, 0.2582, 0.1695, 0.3222, 0.2805, 0.7587, 0.1548, 0.7032, 0.1695, 0.6766, 0.1548, 0.2956, 0.1377, 0.2693, 0.2645, 0.2061, 0.2645, 0.7927, 0.1377, 0.7295, 0.1548, 0.7032, 0.2931, 0.7214, 0.1695, 0.6766, 0.1825, 0.6486, 0.3048, 0.6797, 0.1825, 0.6486, 0.1941, 0.6187, 0.1941, 0.6187, 0.2038, 0.5883, 0.3197, 0.6368, 0.349, 0.5572, 0.3434, 0.5763, 0.2109, 0.5589, 0.2931, 0.2774, 0.2987, 0.2979, 0.1825, 0.3502, 0.2149, 0.5296, 0.2163, 0.4994, 0.3561, 0.5188, 0.3561, 0.48, 0.2163, 0.4994, 0.2149, 0.4691, 0.349, 0.4416, 0.2149, 0.4691, 0.2109, 0.4399])
me_homburg.update()

# ---- objects
ob_homburg = bpy.data.objects.new('Homburg', me_homburg)

# ---- transforms, parenting, visibility, modifiers, constraints
ob_homburg.location = (0.0, 0.0, 0.0)

# ---- collection membership
scene.collection.objects.link(ob_homburg)

# ---- scene / render settings (as saved in the file)
scene.frame_start = 1; scene.frame_end = 250; scene.frame_set(1)
scene.render.engine = 'BLENDER_EEVEE_NEXT'
scene.eevee.ray_tracing_options.trace_max_roughness = 0.0
bpy.context.view_layer.update()

# ---- added for rendering (the .blend has no active camera and no usable light): camera, sun
cam_auto = bpy.data.cameras.new('AutoCamera')
cam_auto.lens = 50.0
cam_auto.sensor_width = 36.0
cam_auto.clip_end = 1000.0
ob_auto_camera = bpy.data.objects.new('AutoCamera', cam_auto)
scene.collection.objects.link(ob_auto_camera)
ob_auto_camera.location = (0.3648, -0.43776, 0.36183)
ob_auto_camera.rotation_euler = (1.09748, -7.21219e-08, 0.694738)
scene.camera = ob_auto_camera
light_auto_sun = bpy.data.lights.new('AutoSun', 'SUN')
light_auto_sun.energy = 3.0
light_auto_sun.angle = 0.0523599
ob_auto_sun = bpy.data.objects.new('AutoSun', light_auto_sun)
scene.collection.objects.link(ob_auto_sun)
ob_auto_sun.rotation_euler = (0.872665, 0.174533, 0.523599)
bpy.context.view_layer.update()
